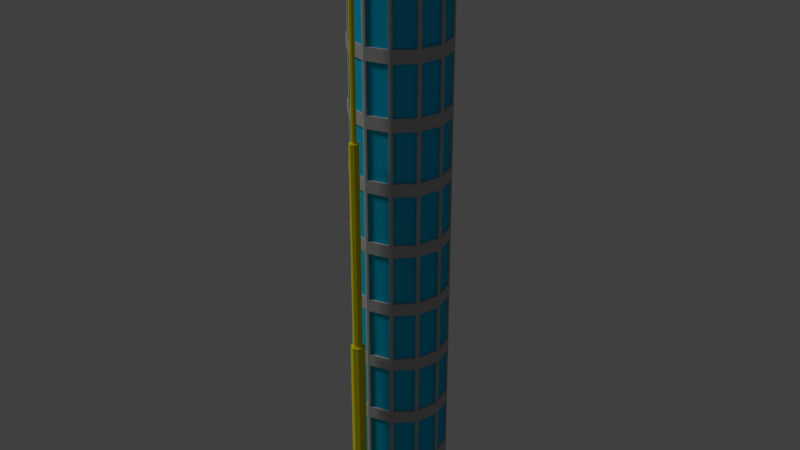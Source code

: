 # Source: modern_tower2.blend  (saved by Blender 2.79.0; exported with 4.5.12 LTS)
import bpy
from mathutils import Matrix  # noqa: F401  (used for matrix-valued properties, if any)

bpy.ops.wm.read_factory_settings(use_empty=True)
scene = bpy.context.scene
scene.name = 'Scene'

# ---- collections
col_collection_1 = bpy.data.collections.new('Collection 1'); scene.collection.children.link(col_collection_1)

# ---- materials (node trees are filled in below, after node groups)
mat_metal = bpy.data.materials.new('Metal')
mat_metal.alpha_threshold = 0.0
mat_metal.use_transparent_shadow = False
mat_metal.diffuse_color = (0.2697, 0.2697, 0.2697, 1.0)
mat_metal.specular_color = (0.264, 0.264, 0.264)
mat_metal.roughness = 0.5
mat_metal.specular_intensity = 0.9553
mat_brick = bpy.data.materials.new('Brick')
mat_brick.alpha_threshold = 0.0
mat_brick.use_transparent_shadow = False
mat_brick.diffuse_color = (0.8, 0.4251, 0.346, 1.0)
mat_brick.roughness = 0.5
mat_brick.specular_intensity = 0.0
mat_brick.line_color = (0.0, 0.0, 0.0, 1.0)
mat_windows_001 = bpy.data.materials.new('Windows.001')
mat_windows_001.alpha_threshold = 0.0
mat_windows_001.use_transparent_shadow = False
mat_windows_001.diffuse_color = (0.0, 0.4885, 0.8, 1.0)
mat_windows_001.roughness = 0.5
mat_windows_001.specular_intensity = 1.0
mat_roof = bpy.data.materials.new('Roof')
mat_roof.alpha_threshold = 0.0
mat_roof.use_transparent_shadow = False
mat_roof.diffuse_color = (0.2062, 0.2062, 0.2062, 1.0)
mat_roof.roughness = 0.5
mat_roof.specular_intensity = 0.0
mat_roof2 = bpy.data.materials.new('Roof2')
mat_roof2.alpha_threshold = 0.0
mat_roof2.use_transparent_shadow = False
mat_roof2.diffuse_color = (0.2604, 0.1094, 0.1008, 1.0)
mat_roof2.roughness = 0.5
mat_roof2.specular_intensity = 0.0
mat_concrete = bpy.data.materials.new('Concrete')
mat_concrete.alpha_threshold = 0.0
mat_concrete.use_transparent_shadow = False
mat_concrete.diffuse_color = (0.4508, 0.4508, 0.4508, 1.0)
mat_concrete.roughness = 0.5
mat_concrete.specular_intensity = 0.0
mat_greenconcrete = bpy.data.materials.new('GreenConcrete')
mat_greenconcrete.alpha_threshold = 0.0
mat_greenconcrete.use_transparent_shadow = False
mat_greenconcrete.diffuse_color = (0.5039, 0.4731, 0.2371, 1.0)
mat_greenconcrete.roughness = 0.5
mat_greenconcrete.specular_intensity = 0.02161
mat_sign = bpy.data.materials.new('Sign')
mat_sign.alpha_threshold = 0.0
mat_sign.use_transparent_shadow = False
mat_sign.roughness = 0.5
mat_sign.specular_intensity = 0.1172
mat_light = bpy.data.materials.new('Light')
mat_light.alpha_threshold = 0.0
mat_light.use_transparent_shadow = False
mat_light.diffuse_color = (0.8, 0.7804, 0.1266, 1.0)
mat_light.roughness = 0.5
mat_light.specular_intensity = 0.7997
mat_yellow = bpy.data.materials.new('Yellow')
mat_yellow.alpha_threshold = 0.0
mat_yellow.use_transparent_shadow = False
mat_yellow.diffuse_color = (0.8, 0.7259, 0.001156, 1.0)
mat_yellow.roughness = 0.5
mat_yellow.specular_intensity = 1.0

# ---- material node trees

# ---- world
world_world = bpy.data.worlds.new('World'); scene.world = world_world
world_world.color = (0.05088, 0.05088, 0.05088)
world_world.use_sun_shadow = False
world_world.sun_shadow_jitter_overblur = 0.0
world_world.cycles.sampling_method = 'MANUAL'

# ---- lights
light_sun = bpy.data.lights.new('Sun', 'SUN')
light_sun.transmission_factor = 0.0
light_sun.angle = 0.1993
light_sun.energy = 1.0
light_sun.shadow_buffer_clip_start = 0.5
light_sun.shadow_soft_size = 0.1
light_sun.shadow_cascade_max_distance = 1000.0

# ---- meshes
me_cylinder_004 = bpy.data.meshes.new('Cylinder.004')
me_cylinder_004.from_pydata([(-0.1, 0.01716, -0.04511), (1.49e-07, 0.08788, -0.06017), (-0.07071, -0.01553, -0.03266), (1.403e-07, 4.407, 0.5756), (-0.07071, 4.422, 0.5705), (-0.1, 4.458, 0.5584), (-0.07071, 4.494, 0.5461), (0.07071, 4.494, 0.5458), (0.1, 4.458, 0.5581), (0.07071, 4.422, 0.5704), (1.49e-07, 4.509, 0.5408), (1.403e-07, -0.01894, -0.02646), (0.1, 0.05177, -0.0414), (-0.07071, 0.06, -0.05652), (0.07071, 0.008938, -0.02998), (0.07071, 0.08447, -0.05398), (0.07071, 3.319, 0.389), (0.07071, 2.215, 0.2286), (0.07071, 1.112, 0.08894), (-0.07071, 3.386, 0.364), (-0.07071, 2.277, 0.2027), (-0.07071, 1.169, 0.06256), (0.1, 3.356, 0.377), (0.1, 2.255, 0.2168), (0.1, 1.153, 0.0774), (1.403e-07, 3.301, 0.3936), (1.403e-07, 2.194, 0.2327), (1.403e-07, 1.088, 0.09269), (-0.1, 3.348, 0.376), (-0.1, 2.238, 0.2145), (-0.1, 1.127, 0.0741), (-0.07071, 3.313, 0.3882), (-0.07071, 2.203, 0.2269), (-0.07071, 1.094, 0.08656), (1.49e-07, 1.193, 0.05871), (1.49e-07, 2.298, 0.1986), (1.49e-07, 3.404, 0.3592), (0.07071, 3.392, 0.3647), (0.07071, 2.289, 0.2044), (0.07071, 1.187, 0.06484), (-0.1, -0.01716, -0.04511), (1.49e-07, -0.08788, -0.06017), (-0.07071, 0.01553, -0.03266), (1.403e-07, -4.407, 0.5756), (-0.07071, -4.422, 0.5705), (-0.1, -4.458, 0.5584), (-0.07071, -4.494, 0.5461), (0.07071, -4.494, 0.5458), (0.1, -4.458, 0.5581), (0.07071, -4.422, 0.5704), (1.49e-07, -4.509, 0.5408), (1.403e-07, 0.01894, -0.02646), (0.1, -0.05177, -0.0414), (-0.07071, -0.06, -0.05652), (0.07071, -0.008938, -0.02998), (0.07071, -0.08447, -0.05398), (0.07071, -3.319, 0.389), (0.07071, -2.215, 0.2286), (0.07071, -1.112, 0.08894), (-0.07071, -3.386, 0.364), (-0.07071, -2.277, 0.2027), (-0.07071, -1.169, 0.06256), (0.1, -3.356, 0.377), (0.1, -2.255, 0.2168), (0.1, -1.153, 0.0774), (1.403e-07, -3.301, 0.3936), (1.403e-07, -2.194, 0.2327), (1.403e-07, -1.088, 0.09269), (-0.1, -3.348, 0.376), (-0.1, -2.238, 0.2145), (-0.1, -1.127, 0.0741), (-0.07071, -3.313, 0.3882), (-0.07071, -2.203, 0.2269), (-0.07071, -1.094, 0.08656), (1.49e-07, -1.193, 0.05871), (1.49e-07, -2.298, 0.1986), (1.49e-07, -3.404, 0.3592), (0.07071, -3.392, 0.3647), (0.07071, -2.289, 0.2044), (0.07071, -1.187, 0.06484)], [], [(36, 19, 6, 10), (37, 36, 10, 7), (19, 28, 5, 6), (25, 16, 9, 3), (31, 25, 3, 4), (22, 37, 7, 8), (28, 31, 4, 5), (16, 22, 8, 9), (14, 12, 24, 18), (18, 24, 23, 17), (17, 23, 22, 16), (0, 2, 33, 30), (30, 33, 32, 29), (29, 32, 31, 28), (12, 15, 39, 24), (24, 39, 38, 23), (23, 38, 37, 22), (2, 11, 27, 33), (33, 27, 26, 32), (32, 26, 25, 31), (11, 14, 18, 27), (27, 18, 17, 26), (26, 17, 16, 25), (13, 0, 30, 21), (21, 30, 29, 20), (20, 29, 28, 19), (15, 1, 34, 39), (39, 34, 35, 38), (38, 35, 36, 37), (1, 13, 21, 34), (34, 21, 20, 35), (35, 20, 19, 36), (76, 50, 46, 59), (77, 47, 50, 76), (59, 46, 45, 68), (65, 43, 49, 56), (71, 44, 43, 65), (62, 48, 47, 77), (68, 45, 44, 71), (56, 49, 48, 62), (54, 58, 64, 52), (58, 57, 63, 64), (57, 56, 62, 63), (40, 70, 73, 42), (70, 69, 72, 73), (69, 68, 71, 72), (52, 64, 79, 55), (64, 63, 78, 79), (63, 62, 77, 78), (42, 73, 67, 51), (73, 72, 66, 67), (72, 71, 65, 66), (51, 67, 58, 54), (67, 66, 57, 58), (66, 65, 56, 57), (53, 61, 70, 40), (61, 60, 69, 70), (60, 59, 68, 69), (55, 79, 74, 41), (79, 78, 75, 74), (78, 77, 76, 75), (41, 74, 61, 53), (74, 75, 60, 61), (75, 76, 59, 60)])
me_cylinder_004.materials.append(mat_metal)
me_cylinder_004.use_remesh_preserve_volume = False
me_cylinder_004.use_remesh_preserve_attributes = False
me_cylinder_004.use_mirror_vertex_groups = False
me_cylinder_004.update()
me_cylinder_003 = bpy.data.meshes.new('Cylinder.003')
me_cylinder_003.from_pydata([(1.192e-07, -0.8, -1.0), (0.07071, -0.8293, -1.0), (0.1, -0.9, -1.0), (0.07071, -0.9707, -1.0), (1.192e-07, -1.0, -1.0), (-0.07071, -0.9707, -1.0), (-0.1, -0.9, -1.0), (-0.07071, -0.8293, -1.0), (1.192e-07, -0.8, 1.788e-07), (0.07071, -0.8293, 1.192e-07), (0.1, -0.9, 1.192e-07), (0.07071, -0.9707, 1.192e-07), (1.192e-07, -1.0, 1.192e-07), (-0.07071, -0.9707, 1.192e-07), (-0.1, -0.9, 1.192e-07), (-0.07071, -0.8293, 1.192e-07), (1.192e-07, -0.8325, 1.74e-07), (0.04775, -0.8523, 1.158e-07), (0.06753, -0.9, 1.192e-07), (0.04775, -0.9477, 1.226e-07), (1.192e-07, -0.9675, 1.24e-07), (-0.04775, -0.9477, 1.226e-07), (-0.06753, -0.9, 1.192e-07), (-0.04775, -0.8523, 1.158e-07), (-0.07071, -0.8293, 1.192e-07), (1.192e-07, -0.8, 1.788e-07), (-0.1, -0.9, 1.192e-07), (-0.07071, -0.9707, 1.192e-07), (1.192e-07, -1.0, 1.192e-07), (0.07071, -0.9707, 1.192e-07), (0.1, -0.9, 1.192e-07), (0.07071, -0.8293, 1.192e-07), (-0.02479, -0.8752, 1.0), (1.192e-07, -0.8649, 1.0), (-0.03506, -0.9, 1.0), (-0.02479, -0.9248, 1.0), (1.192e-07, -0.9351, 1.0), (0.02479, -0.9248, 1.0), (0.03506, -0.9, 1.0), (0.02479, -0.8752, 1.0), (-0.04775, -0.8523, 1.0), (1.192e-07, -0.8325, 1.0), (-0.06753, -0.9, 1.0), (-0.04775, -0.9477, 1.0), (1.192e-07, -0.9675, 1.0), (0.04775, -0.9477, 1.0), (0.06753, -0.9, 1.0), (0.04775, -0.8523, 1.0), (-0.02479, -0.8752, 2.0), (-2.292e-06, -0.8649, 2.0), (-0.03506, -0.9, 2.0), (-0.02479, -0.9248, 2.0), (-2.292e-06, -0.9351, 2.0), (0.02479, -0.9248, 2.0), (0.03505, -0.9, 2.0), (0.02479, -0.8752, 2.0)], [], [(0, 1, 2, 3, 4, 5, 6, 7), (7, 15, 8, 0), (13, 12, 28, 27), (6, 14, 15, 7), (5, 13, 14, 6), (4, 12, 13, 5), (10, 9, 31, 30), (3, 11, 12, 4), (14, 13, 27, 26), (2, 10, 11, 3), (1, 9, 10, 2), (0, 8, 9, 1), (11, 10, 30, 29), (9, 8, 25, 31), (8, 15, 24, 25), (12, 11, 29, 28), (18, 17, 47, 46), (15, 14, 26, 24), (23, 16, 25, 24), (22, 23, 24, 26), (21, 22, 26, 27), (20, 21, 27, 28), (19, 20, 28, 29), (18, 19, 29, 30), (17, 18, 30, 31), (16, 17, 31, 25), (33, 32, 48, 49), (20, 19, 45, 44), (22, 21, 43, 42), (16, 23, 40, 41), (17, 16, 41, 47), (19, 18, 46, 45), (21, 20, 44, 43), (23, 22, 42, 40), (32, 33, 41, 40), (34, 32, 40, 42), (35, 34, 42, 43), (36, 35, 43, 44), (37, 36, 44, 45), (38, 37, 45, 46), (39, 38, 46, 47), (33, 39, 47, 41), (48, 50, 51, 52, 53, 54, 55, 49), (39, 33, 49, 55), (37, 38, 54, 53), (35, 36, 52, 51), (32, 34, 50, 48), (38, 39, 55, 54), (36, 37, 53, 52), (34, 35, 51, 50)])
me_cylinder_003.polygons.foreach_set('material_index', [8, 8, 8, 8, 8, 8, 8, 8, 8, 8, 8, 8, 8, 8, 8, 8, 8, 8, 8, 8, 8, 8, 8, 8, 8, 8, 8, 8, 8, 8, 8, 8, 8, 8, 8, 8, 8, 8, 8, 8, 8, 8, 8, 8, 8, 8, 8, 8, 8, 8])
me_cylinder_003.materials.append(mat_brick)
me_cylinder_003.materials.append(mat_windows_001)
me_cylinder_003.materials.append(mat_roof)
me_cylinder_003.materials.append(mat_roof2)
me_cylinder_003.materials.append(mat_concrete)
me_cylinder_003.materials.append(mat_greenconcrete)
me_cylinder_003.materials.append(mat_sign)
me_cylinder_003.materials.append(mat_light)
me_cylinder_003.materials.append(mat_yellow)
me_cylinder_003.use_remesh_preserve_volume = False
me_cylinder_003.use_remesh_preserve_attributes = False
me_cylinder_003.use_mirror_vertex_groups = False
me_cylinder_003.update()
me_cylinder_001 = bpy.data.meshes.new('Cylinder.001')
me_cylinder_001.from_pydata([(1.192e-07, -0.8, -1.0), (0.07071, -0.8293, -1.0), (0.1, -0.9, -1.0), (0.07071, -0.9707, -1.0), (1.192e-07, -1.0, -1.0), (-0.07071, -0.9707, -1.0), (-0.1, -0.9, -1.0), (-0.07071, -0.8293, -1.0), (1.192e-07, -0.8, 1.788e-07), (0.07071, -0.8293, 1.192e-07), (0.1, -0.9, 1.192e-07), (0.07071, -0.9707, 1.192e-07), (1.192e-07, -1.0, 1.192e-07), (-0.07071, -0.9707, 1.192e-07), (-0.1, -0.9, 1.192e-07), (-0.07071, -0.8293, 1.192e-07), (1.192e-07, -0.8325, 1.74e-07), (0.04775, -0.8523, 1.158e-07), (0.06753, -0.9, 1.192e-07), (0.04775, -0.9477, 1.226e-07), (1.192e-07, -0.9675, 1.24e-07), (-0.04775, -0.9477, 1.226e-07), (-0.06753, -0.9, 1.192e-07), (-0.04775, -0.8523, 1.158e-07), (-0.07071, -0.8293, 1.192e-07), (1.192e-07, -0.8, 1.788e-07), (-0.1, -0.9, 1.192e-07), (-0.07071, -0.9707, 1.192e-07), (1.192e-07, -1.0, 1.192e-07), (0.07071, -0.9707, 1.192e-07), (0.1, -0.9, 1.192e-07), (0.07071, -0.8293, 1.192e-07), (-0.02479, -0.8752, 1.0), (1.192e-07, -0.8649, 1.0), (-0.03506, -0.9, 1.0), (-0.02479, -0.9248, 1.0), (1.192e-07, -0.9351, 1.0), (0.02479, -0.9248, 1.0), (0.03506, -0.9, 1.0), (0.02479, -0.8752, 1.0), (-0.04775, -0.8523, 1.0), (1.192e-07, -0.8325, 1.0), (-0.06753, -0.9, 1.0), (-0.04775, -0.9477, 1.0), (1.192e-07, -0.9675, 1.0), (0.04775, -0.9477, 1.0), (0.06753, -0.9, 1.0), (0.04775, -0.8523, 1.0), (-0.02479, -0.8752, 2.0), (-2.292e-06, -0.8649, 2.0), (-0.03506, -0.9, 2.0), (-0.02479, -0.9248, 2.0), (-2.292e-06, -0.9351, 2.0), (0.02479, -0.9248, 2.0), (0.03505, -0.9, 2.0), (0.02479, -0.8752, 2.0)], [], [(0, 1, 2, 3, 4, 5, 6, 7), (7, 15, 8, 0), (13, 12, 28, 27), (6, 14, 15, 7), (5, 13, 14, 6), (4, 12, 13, 5), (10, 9, 31, 30), (3, 11, 12, 4), (14, 13, 27, 26), (2, 10, 11, 3), (1, 9, 10, 2), (0, 8, 9, 1), (11, 10, 30, 29), (9, 8, 25, 31), (8, 15, 24, 25), (12, 11, 29, 28), (18, 17, 47, 46), (15, 14, 26, 24), (23, 16, 25, 24), (22, 23, 24, 26), (21, 22, 26, 27), (20, 21, 27, 28), (19, 20, 28, 29), (18, 19, 29, 30), (17, 18, 30, 31), (16, 17, 31, 25), (33, 32, 48, 49), (20, 19, 45, 44), (22, 21, 43, 42), (16, 23, 40, 41), (17, 16, 41, 47), (19, 18, 46, 45), (21, 20, 44, 43), (23, 22, 42, 40), (32, 33, 41, 40), (34, 32, 40, 42), (35, 34, 42, 43), (36, 35, 43, 44), (37, 36, 44, 45), (38, 37, 45, 46), (39, 38, 46, 47), (33, 39, 47, 41), (48, 50, 51, 52, 53, 54, 55, 49), (39, 33, 49, 55), (37, 38, 54, 53), (35, 36, 52, 51), (32, 34, 50, 48), (38, 39, 55, 54), (36, 37, 53, 52), (34, 35, 51, 50)])
me_cylinder_001.polygons.foreach_set('material_index', [8, 8, 8, 8, 8, 8, 8, 8, 8, 8, 8, 8, 8, 8, 8, 8, 8, 8, 8, 8, 8, 8, 8, 8, 8, 8, 8, 8, 8, 8, 8, 8, 8, 8, 8, 8, 8, 8, 8, 8, 8, 8, 8, 8, 8, 8, 8, 8, 8, 8])
me_cylinder_001.materials.append(mat_brick)
me_cylinder_001.materials.append(mat_windows_001)
me_cylinder_001.materials.append(mat_roof)
me_cylinder_001.materials.append(mat_roof2)
me_cylinder_001.materials.append(mat_concrete)
me_cylinder_001.materials.append(mat_greenconcrete)
me_cylinder_001.materials.append(mat_sign)
me_cylinder_001.materials.append(mat_light)
me_cylinder_001.materials.append(mat_yellow)
me_cylinder_001.use_remesh_preserve_volume = False
me_cylinder_001.use_remesh_preserve_attributes = False
me_cylinder_001.use_mirror_vertex_groups = False
me_cylinder_001.update()
me_cylinder = bpy.data.meshes.new('Cylinder')
me_cylinder.from_pydata([(0.0, 0.7, -1.0), (0.0, 0.7, 1.667), (0.35, 0.6062, -1.0), (0.35, 0.6062, 1.667), (0.6062, 0.35, -1.0), (0.6062, 0.35, 1.667), (0.7, -3.06e-08, -1.0), (0.7, -3.06e-08, 1.667), (0.6062, -0.35, -1.0), (0.6062, -0.35, 1.667), (0.35, -0.6062, -1.0), (0.35, -0.6062, 1.667), (1.057e-07, -0.7, -1.0), (1.057e-07, -0.7, 1.667), (-0.35, -0.6062, -1.0), (-0.35, -0.6062, 1.667), (-0.6062, -0.35, -1.0), (-0.6062, -0.35, 1.667), (-0.7, -3.254e-07, -1.0), (-0.7, -3.254e-07, 1.667), (-0.6062, 0.35, -1.0), (-0.6062, 0.35, 1.667), (-0.35, 0.6062, -1.0), (-0.35, 0.6062, 1.667), (0.0, 0.7, -0.7037), (0.0, 0.7, -0.4074), (0.0, 0.7, -0.1111), (0.0, 0.7, 0.1852), (0.0, 0.7, 0.4815), (0.0, 0.7, 0.7778), (0.0, 0.7, 1.074), (0.0, 0.7, 1.37), (0.35, 0.6062, 1.37), (0.35, 0.6062, 1.074), (0.35, 0.6062, 0.7778), (0.35, 0.6062, 0.4815), (0.35, 0.6062, 0.1852), (0.35, 0.6062, -0.1111), (0.35, 0.6062, -0.4074), (0.35, 0.6062, -0.7037), (0.6062, 0.35, 1.37), (0.6062, 0.35, 1.074), (0.6062, 0.35, 0.7778), (0.6062, 0.35, 0.4815), (0.6062, 0.35, 0.1852), (0.6062, 0.35, -0.1111), (0.6062, 0.35, -0.4074), (0.6062, 0.35, -0.7037), (0.7, -3.06e-08, 1.37), (0.7, -3.06e-08, 1.074), (0.7, -3.06e-08, 0.7778), (0.7, -3.06e-08, 0.4815), (0.7, -3.06e-08, 0.1852), (0.7, -3.06e-08, -0.1111), (0.7, -3.06e-08, -0.4074), (0.7, -3.06e-08, -0.7037), (0.6062, -0.35, 1.37), (0.6062, -0.35, 1.074), (0.6062, -0.35, 0.7778), (0.6062, -0.35, 0.4815), (0.6062, -0.35, 0.1852), (0.6062, -0.35, -0.1111), (0.6062, -0.35, -0.4074), (0.6062, -0.35, -0.7037), (0.35, -0.6062, 1.37), (0.35, -0.6062, 1.074), (0.35, -0.6062, 0.7778), (0.35, -0.6062, 0.4815), (0.35, -0.6062, 0.1852), (0.35, -0.6062, -0.1111), (0.35, -0.6062, -0.4074), (0.35, -0.6062, -0.7037), (1.057e-07, -0.7, 1.37), (1.057e-07, -0.7, 1.074), (1.057e-07, -0.7, 0.7778), (1.057e-07, -0.7, 0.4815), (1.057e-07, -0.7, 0.1852), (1.057e-07, -0.7, -0.1111), (1.057e-07, -0.7, -0.4074), (1.057e-07, -0.7, -0.7037), (-0.35, -0.6062, 1.37), (-0.35, -0.6062, 1.074), (-0.35, -0.6062, 0.7778), (-0.35, -0.6062, 0.4815), (-0.35, -0.6062, 0.1852), (-0.35, -0.6062, -0.1111), (-0.35, -0.6062, -0.4074), (-0.35, -0.6062, -0.7037), (-0.6062, -0.35, 1.37), (-0.6062, -0.35, 1.074), (-0.6062, -0.35, 0.7778), (-0.6062, -0.35, 0.4815), (-0.6062, -0.35, 0.1852), (-0.6062, -0.35, -0.1111), (-0.6062, -0.35, -0.4074), (-0.6062, -0.35, -0.7037), (-0.7, -3.254e-07, 1.37), (-0.7, -3.254e-07, 1.074), (-0.7, -3.254e-07, 0.7778), (-0.7, -3.254e-07, 0.4815), (-0.7, -3.254e-07, 0.1852), (-0.7, -3.254e-07, -0.1111), (-0.7, -3.254e-07, -0.4074), (-0.7, -3.254e-07, -0.7037), (-0.6062, 0.35, 1.37), (-0.6062, 0.35, 1.074), (-0.6062, 0.35, 0.7778), (-0.6062, 0.35, 0.4815), (-0.6062, 0.35, 0.1852), (-0.6062, 0.35, -0.1111), (-0.6062, 0.35, -0.4074), (-0.6062, 0.35, -0.7037), (-0.35, 0.6062, 1.37), (-0.35, 0.6062, 1.074), (-0.35, 0.6062, 0.7778), (-0.35, 0.6062, 0.4815), (-0.35, 0.6062, 0.1852), (-0.35, 0.6062, -0.1111), (-0.35, 0.6062, -0.4074), (-0.35, 0.6062, -0.7037), (0.02898, 0.6922, 1.4), (0.02898, 0.6922, 1.637), (0.321, 0.614, 1.637), (0.321, 0.614, 1.4), (0.3712, 0.585, 1.4), (0.3712, 0.585, 1.637), (0.585, 0.3712, 1.637), (0.585, 0.3712, 1.4), (0.614, 0.321, 1.4), (0.614, 0.321, 1.637), (0.6922, 0.02898, 1.637), (0.6922, 0.02898, 1.4), (0.6922, -0.02898, 1.4), (0.6922, -0.02898, 1.637), (0.614, -0.321, 1.637), (0.614, -0.321, 1.4), (0.585, -0.3712, 1.4), (0.585, -0.3712, 1.637), (0.3712, -0.585, 1.637), (0.3712, -0.585, 1.4), (0.321, -0.614, 1.4), (0.321, -0.614, 1.637), (0.02898, -0.6922, 1.637), (0.02898, -0.6922, 1.4), (-0.02898, -0.6922, 1.4), (-0.02898, -0.6922, 1.637), (-0.321, -0.614, 1.637), (-0.321, -0.614, 1.4), (-0.3712, -0.585, 1.4), (-0.3712, -0.585, 1.637), (-0.585, -0.3712, 1.637), (-0.585, -0.3712, 1.4), (-0.614, -0.321, 1.4), (-0.614, -0.321, 1.637), (-0.6922, -0.02898, 1.637), (-0.6922, -0.02898, 1.4), (-0.6922, 0.02898, 1.4), (-0.6922, 0.02898, 1.637), (-0.614, 0.321, 1.637), (-0.614, 0.321, 1.4), (0.3345, 0.5793, 1.667), (2.875e-09, 0.6689, 1.667), (-0.3345, 0.5793, 1.667), (-0.5793, 0.3345, 1.667), (-0.6689, -3.096e-07, 1.667), (-0.5793, -0.3345, 1.667), (-0.3345, -0.5793, 1.667), (1.004e-07, -0.6689, 1.667), (0.3345, -0.5793, 1.667), (0.5793, -0.3345, 1.667), (0.6689, -2.82e-08, 1.667), (0.5793, 0.3345, 1.667), (-0.585, 0.3712, 1.4), (-0.585, 0.3712, 1.637), (-0.3712, 0.585, 1.637), (-0.3712, 0.585, 1.4), (-0.321, 0.614, 1.4), (-0.321, 0.614, 1.637), (-0.02898, 0.6922, 1.637), (-0.02898, 0.6922, 1.4), (-0.321, 0.614, -0.97), (-0.321, 0.614, -0.7337), (-0.02898, 0.6922, -0.7337), (-0.02898, 0.6922, -0.97), (-0.321, 0.614, -0.6737), (-0.321, 0.614, -0.4374), (-0.02898, 0.6922, -0.4374), (-0.02898, 0.6922, -0.6737), (-0.321, 0.614, -0.3774), (-0.321, 0.614, -0.1411), (-0.02898, 0.6922, -0.1411), (-0.02898, 0.6922, -0.3774), (-0.321, 0.614, -0.08111), (-0.321, 0.614, 0.1552), (-0.02898, 0.6922, 0.1552), (-0.02898, 0.6922, -0.08111), (-0.321, 0.614, 0.2152), (-0.321, 0.614, 0.4515), (-0.02898, 0.6922, 0.4515), (-0.02898, 0.6922, 0.2152), (-0.321, 0.614, 0.5115), (-0.321, 0.614, 0.7478), (-0.02898, 0.6922, 0.7478), (-0.02898, 0.6922, 0.5115), (-0.321, 0.614, 0.8078), (-0.321, 0.614, 1.044), (-0.02898, 0.6922, 1.044), (-0.02898, 0.6922, 0.8078), (-0.321, 0.614, 1.104), (-0.321, 0.614, 1.34), (-0.02898, 0.6922, 1.34), (-0.02898, 0.6922, 1.104), (-0.585, 0.3712, -0.97), (-0.585, 0.3712, -0.7337), (-0.3712, 0.585, -0.7337), (-0.3712, 0.585, -0.97), (-0.585, 0.3712, -0.6737), (-0.585, 0.3712, -0.4374), (-0.3712, 0.585, -0.4374), (-0.3712, 0.585, -0.6737), (-0.585, 0.3712, -0.3774), (-0.585, 0.3712, -0.1411), (-0.3712, 0.585, -0.1411), (-0.3712, 0.585, -0.3774), (-0.585, 0.3712, -0.08111), (-0.585, 0.3712, 0.1552), (-0.3712, 0.585, 0.1552), (-0.3712, 0.585, -0.08111), (-0.585, 0.3712, 0.2152), (-0.585, 0.3712, 0.4515), (-0.3712, 0.585, 0.4515), (-0.3712, 0.585, 0.2152), (-0.585, 0.3712, 0.5115), (-0.585, 0.3712, 0.7478), (-0.3712, 0.585, 0.7478), (-0.3712, 0.585, 0.5115), (-0.585, 0.3712, 0.8078), (-0.585, 0.3712, 1.044), (-0.3712, 0.585, 1.044), (-0.3712, 0.585, 0.8078), (-0.585, 0.3712, 1.104), (-0.585, 0.3712, 1.34), (-0.3712, 0.585, 1.34), (-0.3712, 0.585, 1.104), (-0.6922, 0.02898, -0.97), (-0.6922, 0.02898, -0.7337), (-0.614, 0.321, -0.7337), (-0.614, 0.321, -0.97), (-0.6922, 0.02898, -0.6737), (-0.6922, 0.02898, -0.4374), (-0.614, 0.321, -0.4374), (-0.614, 0.321, -0.6737), (-0.6922, 0.02898, -0.3774), (-0.6922, 0.02898, -0.1411), (-0.614, 0.321, -0.1411), (-0.614, 0.321, -0.3774), (-0.6922, 0.02898, -0.08111), (-0.6922, 0.02898, 0.1552), (-0.614, 0.321, 0.1552), (-0.614, 0.321, -0.08111), (-0.6922, 0.02898, 0.2152), (-0.6922, 0.02898, 0.4515), (-0.614, 0.321, 0.4515), (-0.614, 0.321, 0.2152), (-0.6922, 0.02898, 0.5115), (-0.6922, 0.02898, 0.7478), (-0.614, 0.321, 0.7478), (-0.614, 0.321, 0.5115), (-0.6922, 0.02898, 0.8078), (-0.6922, 0.02898, 1.044), (-0.614, 0.321, 1.044), (-0.614, 0.321, 0.8078), (-0.6922, 0.02898, 1.104), (-0.6922, 0.02898, 1.34), (-0.614, 0.321, 1.34), (-0.614, 0.321, 1.104), (-0.614, -0.321, -0.97), (-0.614, -0.321, -0.7337), (-0.6922, -0.02898, -0.7337), (-0.6922, -0.02898, -0.97), (-0.614, -0.321, -0.6737), (-0.614, -0.321, -0.4374), (-0.6922, -0.02898, -0.4374), (-0.6922, -0.02898, -0.6737), (-0.614, -0.321, -0.3774), (-0.614, -0.321, -0.1411), (-0.6922, -0.02898, -0.1411), (-0.6922, -0.02898, -0.3774), (-0.614, -0.321, -0.08111), (-0.614, -0.321, 0.1552), (-0.6922, -0.02898, 0.1552), (-0.6922, -0.02898, -0.08111), (-0.614, -0.321, 0.2152), (-0.614, -0.321, 0.4515), (-0.6922, -0.02898, 0.4515), (-0.6922, -0.02898, 0.2152), (-0.614, -0.321, 0.5115), (-0.614, -0.321, 0.7478), (-0.6922, -0.02898, 0.7478), (-0.6922, -0.02898, 0.5115), (-0.614, -0.321, 0.8078), (-0.614, -0.321, 1.044), (-0.6922, -0.02898, 1.044), (-0.6922, -0.02898, 0.8078), (-0.614, -0.321, 1.104), (-0.614, -0.321, 1.34), (-0.6922, -0.02898, 1.34), (-0.6922, -0.02898, 1.104), (-0.3712, -0.585, -0.97), (-0.3712, -0.585, -0.7337), (-0.585, -0.3712, -0.7337), (-0.585, -0.3712, -0.97), (-0.3712, -0.585, -0.6737), (-0.3712, -0.585, -0.4374), (-0.585, -0.3712, -0.4374), (-0.585, -0.3712, -0.6737), (-0.3712, -0.585, -0.3774), (-0.3712, -0.585, -0.1411), (-0.585, -0.3712, -0.1411), (-0.585, -0.3712, -0.3774), (-0.3712, -0.585, -0.08111), (-0.3712, -0.585, 0.1552), (-0.585, -0.3712, 0.1552), (-0.585, -0.3712, -0.08111), (-0.3712, -0.585, 0.2152), (-0.3712, -0.585, 0.4515), (-0.585, -0.3712, 0.4515), (-0.585, -0.3712, 0.2152), (-0.3712, -0.585, 0.5115), (-0.3712, -0.585, 0.7478), (-0.585, -0.3712, 0.7478), (-0.585, -0.3712, 0.5115), (-0.3712, -0.585, 0.8078), (-0.3712, -0.585, 1.044), (-0.585, -0.3712, 1.044), (-0.585, -0.3712, 0.8078), (-0.3712, -0.585, 1.104), (-0.3712, -0.585, 1.34), (-0.585, -0.3712, 1.34), (-0.585, -0.3712, 1.104), (-0.02898, -0.6922, -0.97), (-0.02898, -0.6922, -0.7337), (-0.321, -0.614, -0.7337), (-0.321, -0.614, -0.97), (-0.02898, -0.6922, -0.6737), (-0.02898, -0.6922, -0.4374), (-0.321, -0.614, -0.4374), (-0.321, -0.614, -0.6737), (-0.02898, -0.6922, -0.3774), (-0.02898, -0.6922, -0.1411), (-0.321, -0.614, -0.1411), (-0.321, -0.614, -0.3774), (-0.02898, -0.6922, -0.08111), (-0.02898, -0.6922, 0.1552), (-0.321, -0.614, 0.1552), (-0.321, -0.614, -0.08111), (-0.02898, -0.6922, 0.2152), (-0.02898, -0.6922, 0.4515), (-0.321, -0.614, 0.4515), (-0.321, -0.614, 0.2152), (-0.02898, -0.6922, 0.5115), (-0.02898, -0.6922, 0.7478), (-0.321, -0.614, 0.7478), (-0.321, -0.614, 0.5115), (-0.02898, -0.6922, 0.8078), (-0.02898, -0.6922, 1.044), (-0.321, -0.614, 1.044), (-0.321, -0.614, 0.8078), (-0.02898, -0.6922, 1.104), (-0.02898, -0.6922, 1.34), (-0.321, -0.614, 1.34), (-0.321, -0.614, 1.104), (0.321, -0.614, -0.97), (0.321, -0.614, -0.7337), (0.02898, -0.6922, -0.7337), (0.02898, -0.6922, -0.97), (0.321, -0.614, -0.6737), (0.321, -0.614, -0.4374), (0.02898, -0.6922, -0.4374), (0.02898, -0.6922, -0.6737), (0.321, -0.614, -0.3774), (0.321, -0.614, -0.1411), (0.02898, -0.6922, -0.1411), (0.02898, -0.6922, -0.3774), (0.321, -0.614, -0.08111), (0.321, -0.614, 0.1552), (0.02898, -0.6922, 0.1552), (0.02898, -0.6922, -0.08111), (0.321, -0.614, 0.2152), (0.321, -0.614, 0.4515), (0.02898, -0.6922, 0.4515), (0.02898, -0.6922, 0.2152), (0.321, -0.614, 0.5115), (0.321, -0.614, 0.7478), (0.02898, -0.6922, 0.7478), (0.02898, -0.6922, 0.5115), (0.321, -0.614, 0.8078), (0.321, -0.614, 1.044), (0.02898, -0.6922, 1.044), (0.02898, -0.6922, 0.8078), (0.321, -0.614, 1.104), (0.321, -0.614, 1.34), (0.02898, -0.6922, 1.34), (0.02898, -0.6922, 1.104), (0.585, -0.3712, -0.97), (0.585, -0.3712, -0.7337), (0.3712, -0.585, -0.7337), (0.3712, -0.585, -0.97), (0.585, -0.3712, -0.6737), (0.585, -0.3712, -0.4374), (0.3712, -0.585, -0.4374), (0.3712, -0.585, -0.6737), (0.585, -0.3712, -0.3774), (0.585, -0.3712, -0.1411), (0.3712, -0.585, -0.1411), (0.3712, -0.585, -0.3774), (0.585, -0.3712, -0.08111), (0.585, -0.3712, 0.1552), (0.3712, -0.585, 0.1552), (0.3712, -0.585, -0.08111), (0.585, -0.3712, 0.2152), (0.585, -0.3712, 0.4515), (0.3712, -0.585, 0.4515), (0.3712, -0.585, 0.2152), (0.585, -0.3712, 0.5115), (0.585, -0.3712, 0.7478), (0.3712, -0.585, 0.7478), (0.3712, -0.585, 0.5115), (0.585, -0.3712, 0.8078), (0.585, -0.3712, 1.044), (0.3712, -0.585, 1.044), (0.3712, -0.585, 0.8078), (0.585, -0.3712, 1.104), (0.585, -0.3712, 1.34), (0.3712, -0.585, 1.34), (0.3712, -0.585, 1.104), (0.6922, -0.02898, -0.97), (0.6922, -0.02898, -0.7337), (0.614, -0.321, -0.7337), (0.614, -0.321, -0.97), (0.6922, -0.02898, -0.6737), (0.6922, -0.02898, -0.4374), (0.614, -0.321, -0.4374), (0.614, -0.321, -0.6737), (0.6922, -0.02898, -0.3774), (0.6922, -0.02898, -0.1411), (0.614, -0.321, -0.1411), (0.614, -0.321, -0.3774), (0.6922, -0.02898, -0.08111), (0.6922, -0.02898, 0.1552), (0.614, -0.321, 0.1552), (0.614, -0.321, -0.08111), (0.6922, -0.02898, 0.2152), (0.6922, -0.02898, 0.4515), (0.614, -0.321, 0.4515), (0.614, -0.321, 0.2152), (0.6922, -0.02898, 0.5115), (0.6922, -0.02898, 0.7478), (0.614, -0.321, 0.7478), (0.614, -0.321, 0.5115), (0.6922, -0.02898, 0.8078), (0.6922, -0.02898, 1.044), (0.614, -0.321, 1.044), (0.614, -0.321, 0.8078), (0.6922, -0.02898, 1.104), (0.6922, -0.02898, 1.34), (0.614, -0.321, 1.34), (0.614, -0.321, 1.104), (0.614, 0.321, -0.97), (0.614, 0.321, -0.7337), (0.6922, 0.02898, -0.7337), (0.6922, 0.02898, -0.97), (0.614, 0.321, -0.6737), (0.614, 0.321, -0.4374), (0.6922, 0.02898, -0.4374), (0.6922, 0.02898, -0.6737), (0.614, 0.321, -0.3774), (0.614, 0.321, -0.1411), (0.6922, 0.02898, -0.1411), (0.6922, 0.02898, -0.3774), (0.614, 0.321, -0.08111), (0.614, 0.321, 0.1552), (0.6922, 0.02898, 0.1552), (0.6922, 0.02898, -0.08111), (0.614, 0.321, 0.2152), (0.614, 0.321, 0.4515), (0.6922, 0.02898, 0.4515), (0.6922, 0.02898, 0.2152), (0.614, 0.321, 0.5115), (0.614, 0.321, 0.7478), (0.6922, 0.02898, 0.7478), (0.6922, 0.02898, 0.5115), (0.614, 0.321, 0.8078), (0.614, 0.321, 1.044), (0.6922, 0.02898, 1.044), (0.6922, 0.02898, 0.8078), (0.614, 0.321, 1.104), (0.614, 0.321, 1.34), (0.6922, 0.02898, 1.34), (0.6922, 0.02898, 1.104), (0.3712, 0.585, -0.97), (0.3712, 0.585, -0.7337), (0.585, 0.3712, -0.7337), (0.585, 0.3712, -0.97), (0.3712, 0.585, -0.6737), (0.3712, 0.585, -0.4374), (0.585, 0.3712, -0.4374), (0.585, 0.3712, -0.6737), (0.3712, 0.585, -0.3774), (0.3712, 0.585, -0.1411), (0.585, 0.3712, -0.1411), (0.585, 0.3712, -0.3774), (0.3712, 0.585, -0.08111), (0.3712, 0.585, 0.1552), (0.585, 0.3712, 0.1552), (0.585, 0.3712, -0.08111), (0.3712, 0.585, 0.2152), (0.3712, 0.585, 0.4515), (0.585, 0.3712, 0.4515), (0.585, 0.3712, 0.2152), (0.3712, 0.585, 0.5115), (0.3712, 0.585, 0.7478), (0.585, 0.3712, 0.7478), (0.585, 0.3712, 0.5115), (0.3712, 0.585, 0.8078), (0.3712, 0.585, 1.044), (0.585, 0.3712, 1.044), (0.585, 0.3712, 0.8078), (0.3712, 0.585, 1.104), (0.3712, 0.585, 1.34), (0.585, 0.3712, 1.34), (0.585, 0.3712, 1.104), (0.02898, 0.6922, -0.97), (0.02898, 0.6922, -0.7337), (0.321, 0.614, -0.7337), (0.321, 0.614, -0.97), (0.02898, 0.6922, -0.6737), (0.02898, 0.6922, -0.4374), (0.321, 0.614, -0.4374), (0.321, 0.614, -0.6737), (0.02898, 0.6922, -0.3774), (0.02898, 0.6922, -0.1411), (0.321, 0.614, -0.1411), (0.321, 0.614, -0.3774), (0.02898, 0.6922, -0.08111), (0.02898, 0.6922, 0.1552), (0.321, 0.614, 0.1552), (0.321, 0.614, -0.08111), (0.02898, 0.6922, 0.2152), (0.02898, 0.6922, 0.4515), (0.321, 0.614, 0.4515), (0.321, 0.614, 0.2152), (0.02898, 0.6922, 0.5115), (0.02898, 0.6922, 0.7478), (0.321, 0.614, 0.7478), (0.321, 0.614, 0.5115), (0.02898, 0.6922, 0.8078), (0.02898, 0.6922, 1.044), (0.321, 0.614, 1.044), (0.321, 0.614, 0.8078), (0.02898, 0.6922, 1.104), (0.02898, 0.6922, 1.34), (0.321, 0.614, 1.34), (0.321, 0.614, 1.104), (0.02121, 0.6633, 1.4), (0.02121, 0.6633, 1.637), (0.3133, 0.585, 1.637), (0.3133, 0.585, 1.4), (0.35, 0.5638, 1.4), (0.35, 0.5638, 1.637), (0.5638, 0.35, 1.637), (0.5638, 0.35, 1.4), (0.585, 0.3133, 1.4), (0.585, 0.3133, 1.637), (0.6633, 0.02121, 1.637), (0.6633, 0.02121, 1.4), (0.6633, -0.02121, 1.4), (0.6633, -0.02121, 1.637), (0.585, -0.3133, 1.637), (0.585, -0.3133, 1.4), (0.5638, -0.35, 1.4), (0.5638, -0.35, 1.637), (0.35, -0.5638, 1.637), (0.35, -0.5638, 1.4), (0.3133, -0.585, 1.4), (0.3133, -0.585, 1.637), (0.02121, -0.6633, 1.637), (0.02121, -0.6633, 1.4), (-0.02121, -0.6633, 1.4), (-0.02121, -0.6633, 1.637), (-0.3133, -0.585, 1.637), (-0.3133, -0.585, 1.4), (-0.35, -0.5638, 1.4), (-0.35, -0.5638, 1.637), (-0.5638, -0.35, 1.637), (-0.5638, -0.35, 1.4), (-0.585, -0.3133, 1.4), (-0.585, -0.3133, 1.637), (-0.6633, -0.02121, 1.637), (-0.6633, -0.02121, 1.4), (-0.6633, 0.02121, 1.4), (-0.6633, 0.02121, 1.637), (-0.585, 0.3133, 1.637), (-0.585, 0.3133, 1.4), (0.02389, 0.04138, 1.741), (7.262e-08, 0.04778, 1.741), (-0.02389, 0.04138, 1.741), (-0.04138, 0.02389, 1.741), (-0.04778, 1.618e-08, 1.741), (-0.04138, -0.02389, 1.741), (-0.02389, -0.04138, 1.741), (-2.318e-09, -0.04778, 1.741), (0.02389, -0.04138, 1.741), (0.04138, -0.02389, 1.741), (0.04778, 1.971e-08, 1.741), (0.04138, 0.02389, 1.741), (-0.5638, 0.35, 1.4), (-0.5638, 0.35, 1.637), (-0.35, 0.5638, 1.637), (-0.35, 0.5638, 1.4), (-0.3133, 0.585, 1.4), (-0.3133, 0.585, 1.637), (-0.02121, 0.6633, 1.637), (-0.02121, 0.6633, 1.4), (-0.3133, 0.585, -0.97), (-0.3133, 0.585, -0.7337), (-0.02121, 0.6633, -0.7337), (-0.02121, 0.6633, -0.97), (-0.3133, 0.585, -0.6737), (-0.3133, 0.585, -0.4374), (-0.02121, 0.6633, -0.4374), (-0.02121, 0.6633, -0.6737), (-0.3133, 0.585, -0.3774), (-0.3133, 0.585, -0.1411), (-0.02121, 0.6633, -0.1411), (-0.02121, 0.6633, -0.3774), (-0.3133, 0.585, -0.08111), (-0.3133, 0.585, 0.1552), (-0.02121, 0.6633, 0.1552), (-0.02121, 0.6633, -0.08111), (-0.3133, 0.585, 0.2152), (-0.3133, 0.585, 0.4515), (-0.02121, 0.6633, 0.4515), (-0.02121, 0.6633, 0.2152), (-0.3133, 0.585, 0.5115), (-0.3133, 0.585, 0.7478), (-0.02121, 0.6633, 0.7478), (-0.02121, 0.6633, 0.5115), (-0.3133, 0.585, 0.8078), (-0.3133, 0.585, 1.044), (-0.02121, 0.6633, 1.044), (-0.02121, 0.6633, 0.8078), (-0.3133, 0.585, 1.104), (-0.3133, 0.585, 1.34), (-0.02121, 0.6633, 1.34), (-0.02121, 0.6633, 1.104), (-0.5638, 0.35, -0.97), (-0.5638, 0.35, -0.7337), (-0.35, 0.5638, -0.7337), (-0.35, 0.5638, -0.97), (-0.5638, 0.35, -0.6737), (-0.5638, 0.35, -0.4374), (-0.35, 0.5638, -0.4374), (-0.35, 0.5638, -0.6737), (-0.5638, 0.35, -0.3774), (-0.5638, 0.35, -0.1411), (-0.35, 0.5638, -0.1411), (-0.35, 0.5638, -0.3774), (-0.5638, 0.35, -0.08111), (-0.5638, 0.35, 0.1552), (-0.35, 0.5638, 0.1552), (-0.35, 0.5638, -0.08111), (-0.5638, 0.35, 0.2152), (-0.5638, 0.35, 0.4515), (-0.35, 0.5638, 0.4515), (-0.35, 0.5638, 0.2152), (-0.5638, 0.35, 0.5115), (-0.5638, 0.35, 0.7478), (-0.35, 0.5638, 0.7478), (-0.35, 0.5638, 0.5115), (-0.5638, 0.35, 0.8078), (-0.5638, 0.35, 1.044), (-0.35, 0.5638, 1.044), (-0.35, 0.5638, 0.8078), (-0.5638, 0.35, 1.104), (-0.5638, 0.35, 1.34), (-0.35, 0.5638, 1.34), (-0.35, 0.5638, 1.104), (-0.6633, 0.02121, -0.97), (-0.6633, 0.02121, -0.7337), (-0.585, 0.3133, -0.7337), (-0.585, 0.3133, -0.97), (-0.6633, 0.02121, -0.6737), (-0.6633, 0.02121, -0.4374), (-0.585, 0.3133, -0.4374), (-0.585, 0.3133, -0.6737), (-0.6633, 0.02121, -0.3774), (-0.6633, 0.02121, -0.1411), (-0.585, 0.3133, -0.1411), (-0.585, 0.3133, -0.3774), (-0.6633, 0.02121, -0.08111), (-0.6633, 0.02121, 0.1552), (-0.585, 0.3133, 0.1552), (-0.585, 0.3133, -0.08111), (-0.6633, 0.02121, 0.2152), (-0.6633, 0.02121, 0.4515), (-0.585, 0.3133, 0.4515), (-0.585, 0.3133, 0.2152), (-0.6633, 0.02121, 0.5115), (-0.6633, 0.02121, 0.7478), (-0.585, 0.3133, 0.7478), (-0.585, 0.3133, 0.5115), (-0.6633, 0.02121, 0.8078), (-0.6633, 0.02121, 1.044), (-0.585, 0.3133, 1.044), (-0.585, 0.3133, 0.8078), (-0.6633, 0.02121, 1.104), (-0.6633, 0.02121, 1.34), (-0.585, 0.3133, 1.34), (-0.585, 0.3133, 1.104), (-0.585, -0.3133, -0.97), (-0.585, -0.3133, -0.7337), (-0.6633, -0.02121, -0.7337), (-0.6633, -0.02121, -0.97), (-0.585, -0.3133, -0.6737), (-0.585, -0.3133, -0.4374), (-0.6633, -0.02121, -0.4374), (-0.6633, -0.02121, -0.6737), (-0.585, -0.3133, -0.3774), (-0.585, -0.3133, -0.1411), (-0.6633, -0.02121, -0.1411), (-0.6633, -0.02121, -0.3774), (-0.585, -0.3133, -0.08111), (-0.585, -0.3133, 0.1552), (-0.6633, -0.02121, 0.1552), (-0.6633, -0.02121, -0.08111), (-0.585, -0.3133, 0.2152), (-0.585, -0.3133, 0.4515), (-0.6633, -0.02121, 0.4515), (-0.6633, -0.02121, 0.2152), (-0.585, -0.3133, 0.5115), (-0.585, -0.3133, 0.7478), (-0.6633, -0.02121, 0.7478), (-0.6633, -0.02121, 0.5115), (-0.585, -0.3133, 0.8078), (-0.585, -0.3133, 1.044), (-0.6633, -0.02121, 1.044), (-0.6633, -0.02121, 0.8078), (-0.585, -0.3133, 1.104), (-0.585, -0.3133, 1.34), (-0.6633, -0.02121, 1.34), (-0.6633, -0.02121, 1.104), (-0.35, -0.5638, -0.97), (-0.35, -0.5638, -0.7337), (-0.5638, -0.35, -0.7337), (-0.5638, -0.35, -0.97), (-0.35, -0.5638, -0.6737), (-0.35, -0.5638, -0.4374), (-0.5638, -0.35, -0.4374), (-0.5638, -0.35, -0.6737), (-0.35, -0.5638, -0.3774), (-0.35, -0.5638, -0.1411), (-0.5638, -0.35, -0.1411), (-0.5638, -0.35, -0.3774), (-0.35, -0.5638, -0.08111), (-0.35, -0.5638, 0.1552), (-0.5638, -0.35, 0.1552), (-0.5638, -0.35, -0.08111), (-0.35, -0.5638, 0.2152), (-0.35, -0.5638, 0.4515), (-0.5638, -0.35, 0.4515), (-0.5638, -0.35, 0.2152), (-0.35, -0.5638, 0.5115), (-0.35, -0.5638, 0.7478), (-0.5638, -0.35, 0.7478), (-0.5638, -0.35, 0.5115), (-0.35, -0.5638, 0.8078), (-0.35, -0.5638, 1.044), (-0.5638, -0.35, 1.044), (-0.5638, -0.35, 0.8078), (-0.35, -0.5638, 1.104), (-0.35, -0.5638, 1.34), (-0.5638, -0.35, 1.34), (-0.5638, -0.35, 1.104), (-0.02121, -0.6633, -0.97), (-0.02121, -0.6633, -0.7337), (-0.3133, -0.585, -0.7337), (-0.3133, -0.585, -0.97), (-0.02121, -0.6633, -0.6737), (-0.02121, -0.6633, -0.4374), (-0.3133, -0.585, -0.4374), (-0.3133, -0.585, -0.6737), (-0.02121, -0.6633, -0.3774), (-0.02121, -0.6633, -0.1411), (-0.3133, -0.585, -0.1411), (-0.3133, -0.585, -0.3774), (-0.02121, -0.6633, -0.08111), (-0.02121, -0.6633, 0.1552), (-0.3133, -0.585, 0.1552), (-0.3133, -0.585, -0.08111), (-0.02121, -0.6633, 0.2152), (-0.02121, -0.6633, 0.4515), (-0.3133, -0.585, 0.4515), (-0.3133, -0.585, 0.2152), (-0.02121, -0.6633, 0.5115), (-0.02121, -0.6633, 0.7478), (-0.3133, -0.585, 0.7478), (-0.3133, -0.585, 0.5115), (-0.02121, -0.6633, 0.8078), (-0.02121, -0.6633, 1.044), (-0.3133, -0.585, 1.044), (-0.3133, -0.585, 0.8078), (-0.02121, -0.6633, 1.104), (-0.02121, -0.6633, 1.34), (-0.3133, -0.585, 1.34), (-0.3133, -0.585, 1.104), (0.3133, -0.585, -0.97), (0.3133, -0.585, -0.7337), (0.02121, -0.6633, -0.7337), (0.02121, -0.6633, -0.97), (0.3133, -0.585, -0.6737), (0.3133, -0.585, -0.4374), (0.02121, -0.6633, -0.4374), (0.02121, -0.6633, -0.6737), (0.3133, -0.585, -0.3774), (0.3133, -0.585, -0.1411), (0.02121, -0.6633, -0.1411), (0.02121, -0.6633, -0.3774), (0.3133, -0.585, -0.08111), (0.3133, -0.585, 0.1552), (0.02121, -0.6633, 0.1552), (0.02121, -0.6633, -0.08111), (0.3133, -0.585, 0.2152), (0.3133, -0.585, 0.4515), (0.02121, -0.6633, 0.4515), (0.02121, -0.6633, 0.2152), (0.3133, -0.585, 0.5115), (0.3133, -0.585, 0.7478), (0.02121, -0.6633, 0.7478), (0.02121, -0.6633, 0.5115), (0.3133, -0.585, 0.8078), (0.3133, -0.585, 1.044), (0.02121, -0.6633, 1.044), (0.02121, -0.6633, 0.8078), (0.3133, -0.585, 1.104), (0.3133, -0.585, 1.34), (0.02121, -0.6633, 1.34), (0.02121, -0.6633, 1.104), (0.5638, -0.35, -0.97), (0.5638, -0.35, -0.7337), (0.35, -0.5638, -0.7337), (0.35, -0.5638, -0.97), (0.5638, -0.35, -0.6737), (0.5638, -0.35, -0.4374), (0.35, -0.5638, -0.4374), (0.35, -0.5638, -0.6737), (0.5638, -0.35, -0.3774), (0.5638, -0.35, -0.1411), (0.35, -0.5638, -0.1411), (0.35, -0.5638, -0.3774), (0.5638, -0.35, -0.08111), (0.5638, -0.35, 0.1552), (0.35, -0.5638, 0.1552), (0.35, -0.5638, -0.08111), (0.5638, -0.35, 0.2152), (0.5638, -0.35, 0.4515), (0.35, -0.5638, 0.4515), (0.35, -0.5638, 0.2152), (0.5638, -0.35, 0.5115), (0.5638, -0.35, 0.7478), (0.35, -0.5638, 0.7478), (0.35, -0.5638, 0.5115), (0.5638, -0.35, 0.8078), (0.5638, -0.35, 1.044), (0.35, -0.5638, 1.044), (0.35, -0.5638, 0.8078), (0.5638, -0.35, 1.104), (0.5638, -0.35, 1.34), (0.35, -0.5638, 1.34), (0.35, -0.5638, 1.104), (0.6633, -0.02121, -0.97), (0.6633, -0.02121, -0.7337), (0.585, -0.3133, -0.7337), (0.585, -0.3133, -0.97), (0.6633, -0.02121, -0.6737), (0.6633, -0.02121, -0.4374), (0.585, -0.3133, -0.4374), (0.585, -0.3133, -0.6737), (0.6633, -0.02121, -0.3774), (0.6633, -0.02121, -0.1411), (0.585, -0.3133, -0.1411), (0.585, -0.3133, -0.3774), (0.6633, -0.02121, -0.08111), (0.6633, -0.02121, 0.1552), (0.585, -0.3133, 0.1552), (0.585, -0.3133, -0.08111), (0.6633, -0.02121, 0.2152), (0.6633, -0.02121, 0.4515), (0.585, -0.3133, 0.4515), (0.585, -0.3133, 0.2152), (0.6633, -0.02121, 0.5115), (0.6633, -0.02121, 0.7478), (0.585, -0.3133, 0.7478), (0.585, -0.3133, 0.5115), (0.6633, -0.02121, 0.8078), (0.6633, -0.02121, 1.044), (0.585, -0.3133, 1.044), (0.585, -0.3133, 0.8078), (0.6633, -0.02121, 1.104), (0.6633, -0.02121, 1.34), (0.585, -0.3133, 1.34), (0.585, -0.3133, 1.104), (0.585, 0.3133, -0.97), (0.585, 0.3133, -0.7337), (0.6633, 0.02121, -0.7337), (0.6633, 0.02121, -0.97), (0.585, 0.3133, -0.6737), (0.585, 0.3133, -0.4374), (0.6633, 0.02121, -0.4374), (0.6633, 0.02121, -0.6737), (0.585, 0.3133, -0.3774), (0.585, 0.3133, -0.1411), (0.6633, 0.02121, -0.1411), (0.6633, 0.02121, -0.3774), (0.585, 0.3133, -0.08111), (0.585, 0.3133, 0.1552), (0.6633, 0.02121, 0.1552), (0.6633, 0.02121, -0.08111), (0.585, 0.3133, 0.2152), (0.585, 0.3133, 0.4515), (0.6633, 0.02121, 0.4515), (0.6633, 0.02121, 0.2152), (0.585, 0.3133, 0.5115), (0.585, 0.3133, 0.7478), (0.6633, 0.02121, 0.7478), (0.6633, 0.02121, 0.5115), (0.585, 0.3133, 0.8078), (0.585, 0.3133, 1.044), (0.6633, 0.02121, 1.044), (0.6633, 0.02121, 0.8078), (0.585, 0.3133, 1.104), (0.585, 0.3133, 1.34), (0.6633, 0.02121, 1.34), (0.6633, 0.02121, 1.104), (0.35, 0.5638, -0.97), (0.35, 0.5638, -0.7337), (0.5638, 0.35, -0.7337), (0.5638, 0.35, -0.97), (0.35, 0.5638, -0.6737), (0.35, 0.5638, -0.4374), (0.5638, 0.35, -0.4374), (0.5638, 0.35, -0.6737), (0.35, 0.5638, -0.3774), (0.35, 0.5638, -0.1411), (0.5638, 0.35, -0.1411), (0.5638, 0.35, -0.3774), (0.35, 0.5638, -0.08111), (0.35, 0.5638, 0.1552), (0.5638, 0.35, 0.1552), (0.5638, 0.35, -0.08111), (0.35, 0.5638, 0.2152), (0.35, 0.5638, 0.4515), (0.5638, 0.35, 0.4515), (0.5638, 0.35, 0.2152), (0.35, 0.5638, 0.5115), (0.35, 0.5638, 0.7478), (0.5638, 0.35, 0.7478), (0.5638, 0.35, 0.5115), (0.35, 0.5638, 0.8078), (0.35, 0.5638, 1.044), (0.5638, 0.35, 1.044), (0.5638, 0.35, 0.8078), (0.35, 0.5638, 1.104), (0.35, 0.5638, 1.34), (0.5638, 0.35, 1.34), (0.5638, 0.35, 1.104), (0.02121, 0.6633, -0.97), (0.02121, 0.6633, -0.7337), (0.3133, 0.585, -0.7337), (0.3133, 0.585, -0.97), (0.02121, 0.6633, -0.6737), (0.02121, 0.6633, -0.4374), (0.3133, 0.585, -0.4374), (0.3133, 0.585, -0.6737), (0.02121, 0.6633, -0.3774), (0.02121, 0.6633, -0.1411), (0.3133, 0.585, -0.1411), (0.3133, 0.585, -0.3774), (0.02121, 0.6633, -0.08111), (0.02121, 0.6633, 0.1552), (0.3133, 0.585, 0.1552), (0.3133, 0.585, -0.08111), (0.02121, 0.6633, 0.2152), (0.02121, 0.6633, 0.4515), (0.3133, 0.585, 0.4515), (0.3133, 0.585, 0.2152), (0.02121, 0.6633, 0.5115), (0.02121, 0.6633, 0.7478), (0.3133, 0.585, 0.7478), (0.3133, 0.585, 0.5115), (0.02121, 0.6633, 0.8078), (0.02121, 0.6633, 1.044), (0.3133, 0.585, 1.044), (0.3133, 0.585, 0.8078), (0.02121, 0.6633, 1.104), (0.02121, 0.6633, 1.34), (0.3133, 0.585, 1.34), (0.3133, 0.585, 1.104), (5.539e-09, 0.6689, 1.649), (0.3345, 0.5793, 1.649), (-0.3345, 0.5793, 1.649), (-0.5793, 0.3345, 1.649), (-0.6689, -3.096e-07, 1.649), (-0.5793, -0.3345, 1.649), (-0.3345, -0.5793, 1.649), (1.031e-07, -0.6689, 1.649), (0.3345, -0.5793, 1.649), (0.5793, -0.3345, 1.649), (0.6689, -2.82e-08, 1.649), (0.5793, 0.3345, 1.649), (7.262e-08, 0.04778, 1.789), (0.02389, 0.04138, 1.789), (-0.02389, 0.04138, 1.789), (-0.04138, 0.02389, 1.789), (-0.04778, 1.618e-08, 1.789), (-0.04138, -0.02389, 1.789), (-0.02389, -0.04138, 1.789), (-2.318e-09, -0.04778, 1.789), (0.02389, -0.04138, 1.789), (0.04138, -0.02389, 1.789), (0.04778, 1.971e-08, 1.789), (0.04138, 0.02389, 1.789)], [], [(31, 1, 121, 120), (1, 3, 122, 121), (3, 32, 123, 122), (32, 31, 120, 123), (32, 3, 125, 124), (3, 5, 126, 125), (5, 40, 127, 126), (40, 32, 124, 127), (40, 5, 129, 128), (5, 7, 130, 129), (7, 48, 131, 130), (48, 40, 128, 131), (48, 7, 133, 132), (7, 9, 134, 133), (9, 56, 135, 134), (56, 48, 132, 135), (56, 9, 137, 136), (9, 11, 138, 137), (11, 64, 139, 138), (64, 56, 136, 139), (64, 11, 141, 140), (11, 13, 142, 141), (13, 72, 143, 142), (72, 64, 140, 143), (72, 13, 145, 144), (13, 15, 146, 145), (15, 80, 147, 146), (80, 72, 144, 147), (80, 15, 149, 148), (15, 17, 150, 149), (17, 88, 151, 150), (88, 80, 148, 151), (88, 17, 153, 152), (17, 19, 154, 153), (19, 96, 155, 154), (96, 88, 152, 155), (96, 19, 157, 156), (19, 21, 158, 157), (21, 104, 159, 158), (104, 96, 156, 159), (3, 1, 161, 160), (1, 23, 162, 161), (23, 21, 163, 162), (21, 19, 164, 163), (19, 17, 165, 164), (17, 15, 166, 165), (15, 13, 167, 166), (13, 11, 168, 167), (11, 9, 169, 168), (9, 7, 170, 169), (7, 5, 171, 170), (5, 3, 160, 171), (104, 21, 173, 172), (21, 23, 174, 173), (23, 112, 175, 174), (112, 104, 172, 175), (112, 23, 177, 176), (23, 1, 178, 177), (1, 31, 179, 178), (31, 112, 176, 179), (22, 119, 181, 180), (119, 24, 182, 181), (24, 0, 183, 182), (0, 22, 180, 183), (119, 118, 185, 184), (118, 25, 186, 185), (25, 24, 187, 186), (24, 119, 184, 187), (118, 117, 189, 188), (117, 26, 190, 189), (26, 25, 191, 190), (25, 118, 188, 191), (117, 116, 193, 192), (116, 27, 194, 193), (27, 26, 195, 194), (26, 117, 192, 195), (116, 115, 197, 196), (115, 28, 198, 197), (28, 27, 199, 198), (27, 116, 196, 199), (115, 114, 201, 200), (114, 29, 202, 201), (29, 28, 203, 202), (28, 115, 200, 203), (114, 113, 205, 204), (113, 30, 206, 205), (30, 29, 207, 206), (29, 114, 204, 207), (113, 112, 209, 208), (112, 31, 210, 209), (31, 30, 211, 210), (30, 113, 208, 211), (20, 111, 213, 212), (111, 119, 214, 213), (119, 22, 215, 214), (22, 20, 212, 215), (111, 110, 217, 216), (110, 118, 218, 217), (118, 119, 219, 218), (119, 111, 216, 219), (110, 109, 221, 220), (109, 117, 222, 221), (117, 118, 223, 222), (118, 110, 220, 223), (109, 108, 225, 224), (108, 116, 226, 225), (116, 117, 227, 226), (117, 109, 224, 227), (108, 107, 229, 228), (107, 115, 230, 229), (115, 116, 231, 230), (116, 108, 228, 231), (107, 106, 233, 232), (106, 114, 234, 233), (114, 115, 235, 234), (115, 107, 232, 235), (106, 105, 237, 236), (105, 113, 238, 237), (113, 114, 239, 238), (114, 106, 236, 239), (105, 104, 241, 240), (104, 112, 242, 241), (112, 113, 243, 242), (113, 105, 240, 243), (18, 103, 245, 244), (103, 111, 246, 245), (111, 20, 247, 246), (20, 18, 244, 247), (103, 102, 249, 248), (102, 110, 250, 249), (110, 111, 251, 250), (111, 103, 248, 251), (102, 101, 253, 252), (101, 109, 254, 253), (109, 110, 255, 254), (110, 102, 252, 255), (101, 100, 257, 256), (100, 108, 258, 257), (108, 109, 259, 258), (109, 101, 256, 259), (100, 99, 261, 260), (99, 107, 262, 261), (107, 108, 263, 262), (108, 100, 260, 263), (99, 98, 265, 264), (98, 106, 266, 265), (106, 107, 267, 266), (107, 99, 264, 267), (98, 97, 269, 268), (97, 105, 270, 269), (105, 106, 271, 270), (106, 98, 268, 271), (97, 96, 273, 272), (96, 104, 274, 273), (104, 105, 275, 274), (105, 97, 272, 275), (16, 95, 277, 276), (95, 103, 278, 277), (103, 18, 279, 278), (18, 16, 276, 279), (95, 94, 281, 280), (94, 102, 282, 281), (102, 103, 283, 282), (103, 95, 280, 283), (94, 93, 285, 284), (93, 101, 286, 285), (101, 102, 287, 286), (102, 94, 284, 287), (93, 92, 289, 288), (92, 100, 290, 289), (100, 101, 291, 290), (101, 93, 288, 291), (92, 91, 293, 292), (91, 99, 294, 293), (99, 100, 295, 294), (100, 92, 292, 295), (91, 90, 297, 296), (90, 98, 298, 297), (98, 99, 299, 298), (99, 91, 296, 299), (90, 89, 301, 300), (89, 97, 302, 301), (97, 98, 303, 302), (98, 90, 300, 303), (89, 88, 305, 304), (88, 96, 306, 305), (96, 97, 307, 306), (97, 89, 304, 307), (14, 87, 309, 308), (87, 95, 310, 309), (95, 16, 311, 310), (16, 14, 308, 311), (87, 86, 313, 312), (86, 94, 314, 313), (94, 95, 315, 314), (95, 87, 312, 315), (86, 85, 317, 316), (85, 93, 318, 317), (93, 94, 319, 318), (94, 86, 316, 319), (85, 84, 321, 320), (84, 92, 322, 321), (92, 93, 323, 322), (93, 85, 320, 323), (84, 83, 325, 324), (83, 91, 326, 325), (91, 92, 327, 326), (92, 84, 324, 327), (83, 82, 329, 328), (82, 90, 330, 329), (90, 91, 331, 330), (91, 83, 328, 331), (82, 81, 333, 332), (81, 89, 334, 333), (89, 90, 335, 334), (90, 82, 332, 335), (81, 80, 337, 336), (80, 88, 338, 337), (88, 89, 339, 338), (89, 81, 336, 339), (12, 79, 341, 340), (79, 87, 342, 341), (87, 14, 343, 342), (14, 12, 340, 343), (79, 78, 345, 344), (78, 86, 346, 345), (86, 87, 347, 346), (87, 79, 344, 347), (78, 77, 349, 348), (77, 85, 350, 349), (85, 86, 351, 350), (86, 78, 348, 351), (77, 76, 353, 352), (76, 84, 354, 353), (84, 85, 355, 354), (85, 77, 352, 355), (76, 75, 357, 356), (75, 83, 358, 357), (83, 84, 359, 358), (84, 76, 356, 359), (75, 74, 361, 360), (74, 82, 362, 361), (82, 83, 363, 362), (83, 75, 360, 363), (74, 73, 365, 364), (73, 81, 366, 365), (81, 82, 367, 366), (82, 74, 364, 367), (73, 72, 369, 368), (72, 80, 370, 369), (80, 81, 371, 370), (81, 73, 368, 371), (10, 71, 373, 372), (71, 79, 374, 373), (79, 12, 375, 374), (12, 10, 372, 375), (71, 70, 377, 376), (70, 78, 378, 377), (78, 79, 379, 378), (79, 71, 376, 379), (70, 69, 381, 380), (69, 77, 382, 381), (77, 78, 383, 382), (78, 70, 380, 383), (69, 68, 385, 384), (68, 76, 386, 385), (76, 77, 387, 386), (77, 69, 384, 387), (68, 67, 389, 388), (67, 75, 390, 389), (75, 76, 391, 390), (76, 68, 388, 391), (67, 66, 393, 392), (66, 74, 394, 393), (74, 75, 395, 394), (75, 67, 392, 395), (66, 65, 397, 396), (65, 73, 398, 397), (73, 74, 399, 398), (74, 66, 396, 399), (65, 64, 401, 400), (64, 72, 402, 401), (72, 73, 403, 402), (73, 65, 400, 403), (8, 63, 405, 404), (63, 71, 406, 405), (71, 10, 407, 406), (10, 8, 404, 407), (63, 62, 409, 408), (62, 70, 410, 409), (70, 71, 411, 410), (71, 63, 408, 411), (62, 61, 413, 412), (61, 69, 414, 413), (69, 70, 415, 414), (70, 62, 412, 415), (61, 60, 417, 416), (60, 68, 418, 417), (68, 69, 419, 418), (69, 61, 416, 419), (60, 59, 421, 420), (59, 67, 422, 421), (67, 68, 423, 422), (68, 60, 420, 423), (59, 58, 425, 424), (58, 66, 426, 425), (66, 67, 427, 426), (67, 59, 424, 427), (58, 57, 429, 428), (57, 65, 430, 429), (65, 66, 431, 430), (66, 58, 428, 431), (57, 56, 433, 432), (56, 64, 434, 433), (64, 65, 435, 434), (65, 57, 432, 435), (6, 55, 437, 436), (55, 63, 438, 437), (63, 8, 439, 438), (8, 6, 436, 439), (55, 54, 441, 440), (54, 62, 442, 441), (62, 63, 443, 442), (63, 55, 440, 443), (54, 53, 445, 444), (53, 61, 446, 445), (61, 62, 447, 446), (62, 54, 444, 447), (53, 52, 449, 448), (52, 60, 450, 449), (60, 61, 451, 450), (61, 53, 448, 451), (52, 51, 453, 452), (51, 59, 454, 453), (59, 60, 455, 454), (60, 52, 452, 455), (51, 50, 457, 456), (50, 58, 458, 457), (58, 59, 459, 458), (59, 51, 456, 459), (50, 49, 461, 460), (49, 57, 462, 461), (57, 58, 463, 462), (58, 50, 460, 463), (49, 48, 465, 464), (48, 56, 466, 465), (56, 57, 467, 466), (57, 49, 464, 467), (4, 47, 469, 468), (47, 55, 470, 469), (55, 6, 471, 470), (6, 4, 468, 471), (47, 46, 473, 472), (46, 54, 474, 473), (54, 55, 475, 474), (55, 47, 472, 475), (46, 45, 477, 476), (45, 53, 478, 477), (53, 54, 479, 478), (54, 46, 476, 479), (45, 44, 481, 480), (44, 52, 482, 481), (52, 53, 483, 482), (53, 45, 480, 483), (44, 43, 485, 484), (43, 51, 486, 485), (51, 52, 487, 486), (52, 44, 484, 487), (43, 42, 489, 488), (42, 50, 490, 489), (50, 51, 491, 490), (51, 43, 488, 491), (42, 41, 493, 492), (41, 49, 494, 493), (49, 50, 495, 494), (50, 42, 492, 495), (41, 40, 497, 496), (40, 48, 498, 497), (48, 49, 499, 498), (49, 41, 496, 499), (2, 39, 501, 500), (39, 47, 502, 501), (47, 4, 503, 502), (4, 2, 500, 503), (39, 38, 505, 504), (38, 46, 506, 505), (46, 47, 507, 506), (47, 39, 504, 507), (38, 37, 509, 508), (37, 45, 510, 509), (45, 46, 511, 510), (46, 38, 508, 511), (37, 36, 513, 512), (36, 44, 514, 513), (44, 45, 515, 514), (45, 37, 512, 515), (36, 35, 517, 516), (35, 43, 518, 517), (43, 44, 519, 518), (44, 36, 516, 519), (35, 34, 521, 520), (34, 42, 522, 521), (42, 43, 523, 522), (43, 35, 520, 523), (34, 33, 525, 524), (33, 41, 526, 525), (41, 42, 527, 526), (42, 34, 524, 527), (33, 32, 529, 528), (32, 40, 530, 529), (40, 41, 531, 530), (41, 33, 528, 531), (0, 24, 533, 532), (24, 39, 534, 533), (39, 2, 535, 534), (2, 0, 532, 535), (24, 25, 537, 536), (25, 38, 538, 537), (38, 39, 539, 538), (39, 24, 536, 539), (25, 26, 541, 540), (26, 37, 542, 541), (37, 38, 543, 542), (38, 25, 540, 543), (26, 27, 545, 544), (27, 36, 546, 545), (36, 37, 547, 546), (37, 26, 544, 547), (27, 28, 549, 548), (28, 35, 550, 549), (35, 36, 551, 550), (36, 27, 548, 551), (28, 29, 553, 552), (29, 34, 554, 553), (34, 35, 555, 554), (35, 28, 552, 555), (29, 30, 557, 556), (30, 33, 558, 557), (33, 34, 559, 558), (34, 29, 556, 559), (30, 31, 561, 560), (31, 32, 562, 561), (32, 33, 563, 562), (33, 30, 560, 563), (564, 565, 566, 567), (121, 565, 564, 120), (122, 566, 565, 121), (123, 567, 566, 122), (120, 564, 567, 123), (568, 569, 570, 571), (125, 569, 568, 124), (126, 570, 569, 125), (127, 571, 570, 126), (124, 568, 571, 127), (572, 573, 574, 575), (129, 573, 572, 128), (130, 574, 573, 129), (131, 575, 574, 130), (128, 572, 575, 131), (576, 577, 578, 579), (133, 577, 576, 132), (134, 578, 577, 133), (135, 579, 578, 134), (132, 576, 579, 135), (580, 581, 582, 583), (137, 581, 580, 136), (138, 582, 581, 137), (139, 583, 582, 138), (136, 580, 583, 139), (584, 585, 586, 587), (141, 585, 584, 140), (142, 586, 585, 141), (143, 587, 586, 142), (140, 584, 587, 143), (588, 589, 590, 591), (145, 589, 588, 144), (146, 590, 589, 145), (147, 591, 590, 146), (144, 588, 591, 147), (592, 593, 594, 595), (149, 593, 592, 148), (150, 594, 593, 149), (151, 595, 594, 150), (148, 592, 595, 151), (596, 597, 598, 599), (153, 597, 596, 152), (154, 598, 597, 153), (155, 599, 598, 154), (152, 596, 599, 155), (600, 601, 602, 603), (157, 601, 600, 156), (158, 602, 601, 157), (159, 603, 602, 158), (156, 600, 603, 159), (612, 613, 1029, 1028), (161, 1008, 1009, 160), (162, 1010, 1008, 161), (163, 1011, 1010, 162), (164, 1012, 1011, 163), (165, 1013, 1012, 164), (166, 1014, 1013, 165), (167, 1015, 1014, 166), (168, 1016, 1015, 167), (169, 1017, 1016, 168), (170, 1018, 1017, 169), (171, 1019, 1018, 170), (160, 1009, 1019, 171), (616, 617, 618, 619), (173, 617, 616, 172), (174, 618, 617, 173), (175, 619, 618, 174), (172, 616, 619, 175), (620, 621, 622, 623), (177, 621, 620, 176), (178, 622, 621, 177), (179, 623, 622, 178), (176, 620, 623, 179), (624, 625, 626, 627), (181, 625, 624, 180), (182, 626, 625, 181), (183, 627, 626, 182), (180, 624, 627, 183), (628, 629, 630, 631), (185, 629, 628, 184), (186, 630, 629, 185), (187, 631, 630, 186), (184, 628, 631, 187), (632, 633, 634, 635), (189, 633, 632, 188), (190, 634, 633, 189), (191, 635, 634, 190), (188, 632, 635, 191), (636, 637, 638, 639), (193, 637, 636, 192), (194, 638, 637, 193), (195, 639, 638, 194), (192, 636, 639, 195), (640, 641, 642, 643), (197, 641, 640, 196), (198, 642, 641, 197), (199, 643, 642, 198), (196, 640, 643, 199), (644, 645, 646, 647), (201, 645, 644, 200), (202, 646, 645, 201), (203, 647, 646, 202), (200, 644, 647, 203), (648, 649, 650, 651), (205, 649, 648, 204), (206, 650, 649, 205), (207, 651, 650, 206), (204, 648, 651, 207), (652, 653, 654, 655), (209, 653, 652, 208), (210, 654, 653, 209), (211, 655, 654, 210), (208, 652, 655, 211), (656, 657, 658, 659), (213, 657, 656, 212), (214, 658, 657, 213), (215, 659, 658, 214), (212, 656, 659, 215), (660, 661, 662, 663), (217, 661, 660, 216), (218, 662, 661, 217), (219, 663, 662, 218), (216, 660, 663, 219), (664, 665, 666, 667), (221, 665, 664, 220), (222, 666, 665, 221), (223, 667, 666, 222), (220, 664, 667, 223), (668, 669, 670, 671), (225, 669, 668, 224), (226, 670, 669, 225), (227, 671, 670, 226), (224, 668, 671, 227), (672, 673, 674, 675), (229, 673, 672, 228), (230, 674, 673, 229), (231, 675, 674, 230), (228, 672, 675, 231), (676, 677, 678, 679), (233, 677, 676, 232), (234, 678, 677, 233), (235, 679, 678, 234), (232, 676, 679, 235), (680, 681, 682, 683), (237, 681, 680, 236), (238, 682, 681, 237), (239, 683, 682, 238), (236, 680, 683, 239), (684, 685, 686, 687), (241, 685, 684, 240), (242, 686, 685, 241), (243, 687, 686, 242), (240, 684, 687, 243), (688, 689, 690, 691), (245, 689, 688, 244), (246, 690, 689, 245), (247, 691, 690, 246), (244, 688, 691, 247), (692, 693, 694, 695), (249, 693, 692, 248), (250, 694, 693, 249), (251, 695, 694, 250), (248, 692, 695, 251), (696, 697, 698, 699), (253, 697, 696, 252), (254, 698, 697, 253), (255, 699, 698, 254), (252, 696, 699, 255), (700, 701, 702, 703), (257, 701, 700, 256), (258, 702, 701, 257), (259, 703, 702, 258), (256, 700, 703, 259), (704, 705, 706, 707), (261, 705, 704, 260), (262, 706, 705, 261), (263, 707, 706, 262), (260, 704, 707, 263), (708, 709, 710, 711), (265, 709, 708, 264), (266, 710, 709, 265), (267, 711, 710, 266), (264, 708, 711, 267), (712, 713, 714, 715), (269, 713, 712, 268), (270, 714, 713, 269), (271, 715, 714, 270), (268, 712, 715, 271), (716, 717, 718, 719), (273, 717, 716, 272), (274, 718, 717, 273), (275, 719, 718, 274), (272, 716, 719, 275), (720, 721, 722, 723), (277, 721, 720, 276), (278, 722, 721, 277), (279, 723, 722, 278), (276, 720, 723, 279), (724, 725, 726, 727), (281, 725, 724, 280), (282, 726, 725, 281), (283, 727, 726, 282), (280, 724, 727, 283), (728, 729, 730, 731), (285, 729, 728, 284), (286, 730, 729, 285), (287, 731, 730, 286), (284, 728, 731, 287), (732, 733, 734, 735), (289, 733, 732, 288), (290, 734, 733, 289), (291, 735, 734, 290), (288, 732, 735, 291), (736, 737, 738, 739), (293, 737, 736, 292), (294, 738, 737, 293), (295, 739, 738, 294), (292, 736, 739, 295), (740, 741, 742, 743), (297, 741, 740, 296), (298, 742, 741, 297), (299, 743, 742, 298), (296, 740, 743, 299), (744, 745, 746, 747), (301, 745, 744, 300), (302, 746, 745, 301), (303, 747, 746, 302), (300, 744, 747, 303), (748, 749, 750, 751), (305, 749, 748, 304), (306, 750, 749, 305), (307, 751, 750, 306), (304, 748, 751, 307), (752, 753, 754, 755), (309, 753, 752, 308), (310, 754, 753, 309), (311, 755, 754, 310), (308, 752, 755, 311), (756, 757, 758, 759), (313, 757, 756, 312), (314, 758, 757, 313), (315, 759, 758, 314), (312, 756, 759, 315), (760, 761, 762, 763), (317, 761, 760, 316), (318, 762, 761, 317), (319, 763, 762, 318), (316, 760, 763, 319), (764, 765, 766, 767), (321, 765, 764, 320), (322, 766, 765, 321), (323, 767, 766, 322), (320, 764, 767, 323), (768, 769, 770, 771), (325, 769, 768, 324), (326, 770, 769, 325), (327, 771, 770, 326), (324, 768, 771, 327), (772, 773, 774, 775), (329, 773, 772, 328), (330, 774, 773, 329), (331, 775, 774, 330), (328, 772, 775, 331), (776, 777, 778, 779), (333, 777, 776, 332), (334, 778, 777, 333), (335, 779, 778, 334), (332, 776, 779, 335), (780, 781, 782, 783), (337, 781, 780, 336), (338, 782, 781, 337), (339, 783, 782, 338), (336, 780, 783, 339), (784, 785, 786, 787), (341, 785, 784, 340), (342, 786, 785, 341), (343, 787, 786, 342), (340, 784, 787, 343), (788, 789, 790, 791), (345, 789, 788, 344), (346, 790, 789, 345), (347, 791, 790, 346), (344, 788, 791, 347), (792, 793, 794, 795), (349, 793, 792, 348), (350, 794, 793, 349), (351, 795, 794, 350), (348, 792, 795, 351), (796, 797, 798, 799), (353, 797, 796, 352), (354, 798, 797, 353), (355, 799, 798, 354), (352, 796, 799, 355), (800, 801, 802, 803), (357, 801, 800, 356), (358, 802, 801, 357), (359, 803, 802, 358), (356, 800, 803, 359), (804, 805, 806, 807), (361, 805, 804, 360), (362, 806, 805, 361), (363, 807, 806, 362), (360, 804, 807, 363), (808, 809, 810, 811), (365, 809, 808, 364), (366, 810, 809, 365), (367, 811, 810, 366), (364, 808, 811, 367), (812, 813, 814, 815), (369, 813, 812, 368), (370, 814, 813, 369), (371, 815, 814, 370), (368, 812, 815, 371), (816, 817, 818, 819), (373, 817, 816, 372), (374, 818, 817, 373), (375, 819, 818, 374), (372, 816, 819, 375), (820, 821, 822, 823), (377, 821, 820, 376), (378, 822, 821, 377), (379, 823, 822, 378), (376, 820, 823, 379), (824, 825, 826, 827), (381, 825, 824, 380), (382, 826, 825, 381), (383, 827, 826, 382), (380, 824, 827, 383), (828, 829, 830, 831), (385, 829, 828, 384), (386, 830, 829, 385), (387, 831, 830, 386), (384, 828, 831, 387), (832, 833, 834, 835), (389, 833, 832, 388), (390, 834, 833, 389), (391, 835, 834, 390), (388, 832, 835, 391), (836, 837, 838, 839), (393, 837, 836, 392), (394, 838, 837, 393), (395, 839, 838, 394), (392, 836, 839, 395), (840, 841, 842, 843), (397, 841, 840, 396), (398, 842, 841, 397), (399, 843, 842, 398), (396, 840, 843, 399), (844, 845, 846, 847), (401, 845, 844, 400), (402, 846, 845, 401), (403, 847, 846, 402), (400, 844, 847, 403), (848, 849, 850, 851), (405, 849, 848, 404), (406, 850, 849, 405), (407, 851, 850, 406), (404, 848, 851, 407), (852, 853, 854, 855), (409, 853, 852, 408), (410, 854, 853, 409), (411, 855, 854, 410), (408, 852, 855, 411), (856, 857, 858, 859), (413, 857, 856, 412), (414, 858, 857, 413), (415, 859, 858, 414), (412, 856, 859, 415), (860, 861, 862, 863), (417, 861, 860, 416), (418, 862, 861, 417), (419, 863, 862, 418), (416, 860, 863, 419), (864, 865, 866, 867), (421, 865, 864, 420), (422, 866, 865, 421), (423, 867, 866, 422), (420, 864, 867, 423), (868, 869, 870, 871), (425, 869, 868, 424), (426, 870, 869, 425), (427, 871, 870, 426), (424, 868, 871, 427), (872, 873, 874, 875), (429, 873, 872, 428), (430, 874, 873, 429), (431, 875, 874, 430), (428, 872, 875, 431), (876, 877, 878, 879), (433, 877, 876, 432), (434, 878, 877, 433), (435, 879, 878, 434), (432, 876, 879, 435), (880, 881, 882, 883), (437, 881, 880, 436), (438, 882, 881, 437), (439, 883, 882, 438), (436, 880, 883, 439), (884, 885, 886, 887), (441, 885, 884, 440), (442, 886, 885, 441), (443, 887, 886, 442), (440, 884, 887, 443), (888, 889, 890, 891), (445, 889, 888, 444), (446, 890, 889, 445), (447, 891, 890, 446), (444, 888, 891, 447), (892, 893, 894, 895), (449, 893, 892, 448), (450, 894, 893, 449), (451, 895, 894, 450), (448, 892, 895, 451), (896, 897, 898, 899), (453, 897, 896, 452), (454, 898, 897, 453), (455, 899, 898, 454), (452, 896, 899, 455), (900, 901, 902, 903), (457, 901, 900, 456), (458, 902, 901, 457), (459, 903, 902, 458), (456, 900, 903, 459), (904, 905, 906, 907), (461, 905, 904, 460), (462, 906, 905, 461), (463, 907, 906, 462), (460, 904, 907, 463), (908, 909, 910, 911), (465, 909, 908, 464), (466, 910, 909, 465), (467, 911, 910, 466), (464, 908, 911, 467), (912, 913, 914, 915), (469, 913, 912, 468), (470, 914, 913, 469), (471, 915, 914, 470), (468, 912, 915, 471), (916, 917, 918, 919), (473, 917, 916, 472), (474, 918, 917, 473), (475, 919, 918, 474), (472, 916, 919, 475), (920, 921, 922, 923), (477, 921, 920, 476), (478, 922, 921, 477), (479, 923, 922, 478), (476, 920, 923, 479), (924, 925, 926, 927), (481, 925, 924, 480), (482, 926, 925, 481), (483, 927, 926, 482), (480, 924, 927, 483), (928, 929, 930, 931), (485, 929, 928, 484), (486, 930, 929, 485), (487, 931, 930, 486), (484, 928, 931, 487), (932, 933, 934, 935), (489, 933, 932, 488), (490, 934, 933, 489), (491, 935, 934, 490), (488, 932, 935, 491), (936, 937, 938, 939), (493, 937, 936, 492), (494, 938, 937, 493), (495, 939, 938, 494), (492, 936, 939, 495), (940, 941, 942, 943), (497, 941, 940, 496), (498, 942, 941, 497), (499, 943, 942, 498), (496, 940, 943, 499), (944, 945, 946, 947), (501, 945, 944, 500), (502, 946, 945, 501), (503, 947, 946, 502), (500, 944, 947, 503), (948, 949, 950, 951), (505, 949, 948, 504), (506, 950, 949, 505), (507, 951, 950, 506), (504, 948, 951, 507), (952, 953, 954, 955), (509, 953, 952, 508), (510, 954, 953, 509), (511, 955, 954, 510), (508, 952, 955, 511), (956, 957, 958, 959), (513, 957, 956, 512), (514, 958, 957, 513), (515, 959, 958, 514), (512, 956, 959, 515), (960, 961, 962, 963), (517, 961, 960, 516), (518, 962, 961, 517), (519, 963, 962, 518), (516, 960, 963, 519), (964, 965, 966, 967), (521, 965, 964, 520), (522, 966, 965, 521), (523, 967, 966, 522), (520, 964, 967, 523), (968, 969, 970, 971), (525, 969, 968, 524), (526, 970, 969, 525), (527, 971, 970, 526), (524, 968, 971, 527), (972, 973, 974, 975), (529, 973, 972, 528), (530, 974, 973, 529), (531, 975, 974, 530), (528, 972, 975, 531), (976, 977, 978, 979), (533, 977, 976, 532), (534, 978, 977, 533), (535, 979, 978, 534), (532, 976, 979, 535), (980, 981, 982, 983), (537, 981, 980, 536), (538, 982, 981, 537), (539, 983, 982, 538), (536, 980, 983, 539), (984, 985, 986, 987), (541, 985, 984, 540), (542, 986, 985, 541), (543, 987, 986, 542), (540, 984, 987, 543), (988, 989, 990, 991), (545, 989, 988, 544), (546, 990, 989, 545), (547, 991, 990, 546), (544, 988, 991, 547), (992, 993, 994, 995), (549, 993, 992, 548), (550, 994, 993, 549), (551, 995, 994, 550), (548, 992, 995, 551), (996, 997, 998, 999), (553, 997, 996, 552), (554, 998, 997, 553), (555, 999, 998, 554), (552, 996, 999, 555), (1000, 1001, 1002, 1003), (557, 1001, 1000, 556), (558, 1002, 1001, 557), (559, 1003, 1002, 558), (556, 1000, 1003, 559), (1004, 1005, 1006, 1007), (561, 1005, 1004, 560), (562, 1006, 1005, 561), (563, 1007, 1006, 562), (560, 1004, 1007, 563), (605, 604, 1009, 1008), (606, 605, 1008, 1010), (607, 606, 1010, 1011), (608, 607, 1011, 1012), (609, 608, 1012, 1013), (610, 609, 1013, 1014), (611, 610, 1014, 1015), (612, 611, 1015, 1016), (613, 612, 1016, 1017), (614, 613, 1017, 1018), (615, 614, 1018, 1019), (604, 615, 1019, 1009), (1021, 1020, 1022, 1023, 1024, 1025, 1026, 1027, 1028, 1029, 1030, 1031), (609, 610, 1026, 1025), (606, 607, 1023, 1022), (613, 614, 1030, 1029), (610, 611, 1027, 1026), (607, 608, 1024, 1023), (614, 615, 1031, 1030), (604, 605, 1020, 1021), (611, 612, 1028, 1027), (608, 609, 1025, 1024), (615, 604, 1021, 1031), (605, 606, 1022, 1020)])
me_cylinder.polygons.foreach_set('material_index', [4, 4, 4, 4, 4, 4, 4, 4, 4, 4, 4, 4, 4, 4, 4, 4, 4, 4, 4, 4, 4, 4, 4, 4, 4, 4, 4, 4, 4, 4, 4, 4, 4, 4, 4, 4, 4, 4, 4, 4, 4, 4, 4, 4, 4, 4, 4, 4, 4, 4, 4, 4, 4, 4, 4, 4, 4, 4, 4, 4, 4, 4, 4, 4, 4, 4, 4, 4, 4, 4, 4, 4, 4, 4, 4, 4, 4, 4, 4, 4, 4, 4, 4, 4, 4, 4, 4, 4, 4, 4, 4, 4, 4, 4, 4, 4, 4, 4, 4, 4, 4, 4, 4, 4, 4, 4, 4, 4, 4, 4, 4, 4, 4, 4, 4, 4, 4, 4, 4, 4, 4, 4, 4, 4, 4, 4, 4, 4, 4, 4, 4, 4, 4, 4, 4, 4, 4, 4, 4, 4, 4, 4, 4, 4, 4, 4, 4, 4, 4, 4, 4, 4, 4, 4, 4, 4, 4, 4, 4, 4, 4, 4, 4, 4, 4, 4, 4, 4, 4, 4, 4, 4, 4, 4, 4, 4, 4, 4, 4, 4, 4, 4, 4, 4, 4, 4, 4, 4, 4, 4, 4, 4, 4, 4, 4, 4, 4, 4, 4, 4, 4, 4, 4, 4, 4, 4, 4, 4, 4, 4, 4, 4, 4, 4, 4, 4, 4, 4, 4, 4, 4, 4, 4, 4, 4, 4, 4, 4, 4, 4, 4, 4, 4, 4, 4, 4, 4, 4, 4, 4, 4, 4, 4, 4, 4, 4, 4, 4, 4, 4, 4, 4, 4, 4, 4, 4, 4, 4, 4, 4, 4, 4, 4, 4, 4, 4, 4, 4, 4, 4, 4, 4, 4, 4, 4, 4, 4, 4, 4, 4, 4, 4, 4, 4, 4, 4, 4, 4, 4, 4, 4, 4, 4, 4, 4, 4, 4, 4, 4, 4, 4, 4, 4, 4, 4, 4, 4, 4, 4, 4, 4, 4, 4, 4, 4, 4, 4, 4, 4, 4, 4, 4, 4, 4, 4, 4, 4, 4, 4, 4, 4, 4, 4, 4, 4, 4, 4, 4, 4, 4, 4, 4, 4, 4, 4, 4, 4, 4, 4, 4, 4, 4, 4, 4, 4, 4, 4, 4, 4, 4, 4, 4, 4, 4, 4, 4, 4, 4, 4, 4, 4, 4, 4, 4, 4, 4, 4, 4, 4, 4, 4, 4, 4, 4, 4, 4, 4, 4, 4, 4, 4, 4, 4, 4, 4, 4, 4, 4, 4, 4, 4, 4, 4, 4, 4, 4, 4, 4, 4, 4, 4, 4, 4, 4, 4, 4, 4, 4, 4, 4, 4, 4, 4, 4, 4, 4, 4, 4, 4, 4, 4, 4, 4, 4, 4, 4, 4, 4, 4, 4, 4, 4, 4, 4, 1, 4, 4, 4, 4, 1, 4, 4, 4, 4, 1, 4, 4, 4, 4, 1, 4, 4, 4, 4, 1, 4, 4, 4, 4, 1, 4, 4, 4, 4, 1, 4, 4, 4, 4, 1, 4, 4, 4, 4, 1, 4, 4, 4, 4, 1, 4, 4, 4, 4, 2, 4, 4, 4, 4, 4, 4, 4, 4, 4, 4, 4, 4, 1, 4, 4, 4, 4, 1, 4, 4, 4, 4, 1, 4, 4, 4, 4, 1, 4, 4, 4, 4, 1, 4, 4, 4, 4, 1, 4, 4, 4, 4, 1, 4, 4, 4, 4, 1, 4, 4, 4, 4, 1, 4, 4, 4, 4, 1, 4, 4, 4, 4, 1, 4, 4, 4, 4, 1, 4, 4, 4, 4, 1, 4, 4, 4, 4, 1, 4, 4, 4, 4, 1, 4, 4, 4, 4, 1, 4, 4, 4, 4, 1, 4, 4, 4, 4, 1, 4, 4, 4, 4, 1, 4, 4, 4, 4, 1, 4, 4, 4, 4, 1, 4, 4, 4, 4, 1, 4, 4, 4, 4, 1, 4, 4, 4, 4, 1, 4, 4, 4, 4, 1, 4, 4, 4, 4, 1, 4, 4, 4, 4, 1, 4, 4, 4, 4, 1, 4, 4, 4, 4, 1, 4, 4, 4, 4, 1, 4, 4, 4, 4, 1, 4, 4, 4, 4, 1, 4, 4, 4, 4, 1, 4, 4, 4, 4, 1, 4, 4, 4, 4, 1, 4, 4, 4, 4, 1, 4, 4, 4, 4, 1, 4, 4, 4, 4, 1, 4, 4, 4, 4, 1, 4, 4, 4, 4, 1, 4, 4, 4, 4, 1, 4, 4, 4, 4, 1, 4, 4, 4, 4, 1, 4, 4, 4, 4, 1, 4, 4, 4, 4, 1, 4, 4, 4, 4, 1, 4, 4, 4, 4, 1, 4, 4, 4, 4, 1, 4, 4, 4, 4, 1, 4, 4, 4, 4, 1, 4, 4, 4, 4, 1, 4, 4, 4, 4, 1, 4, 4, 4, 4, 1, 4, 4, 4, 4, 1, 4, 4, 4, 4, 1, 4, 4, 4, 4, 1, 4, 4, 4, 4, 1, 4, 4, 4, 4, 1, 4, 4, 4, 4, 1, 4, 4, 4, 4, 1, 4, 4, 4, 4, 1, 4, 4, 4, 4, 1, 4, 4, 4, 4, 1, 4, 4, 4, 4, 1, 4, 4, 4, 4, 1, 4, 4, 4, 4, 1, 4, 4, 4, 4, 1, 4, 4, 4, 4, 1, 4, 4, 4, 4, 1, 4, 4, 4, 4, 1, 4, 4, 4, 4, 1, 4, 4, 4, 4, 1, 4, 4, 4, 4, 1, 4, 4, 4, 4, 1, 4, 4, 4, 4, 1, 4, 4, 4, 4, 1, 4, 4, 4, 4, 1, 4, 4, 4, 4, 1, 4, 4, 4, 4, 1, 4, 4, 4, 4, 1, 4, 4, 4, 4, 1, 4, 4, 4, 4, 1, 4, 4, 4, 4, 1, 4, 4, 4, 4, 1, 4, 4, 4, 4, 1, 4, 4, 4, 4, 1, 4, 4, 4, 4, 1, 4, 4, 4, 4, 1, 4, 4, 4, 4, 1, 4, 4, 4, 4, 1, 4, 4, 4, 4, 1, 4, 4, 4, 4, 1, 4, 4, 4, 4, 1, 4, 4, 4, 4, 1, 4, 4, 4, 4, 1, 4, 4, 4, 4, 1, 4, 4, 4, 4, 1, 4, 4, 4, 4, 1, 4, 4, 4, 4, 2, 2, 2, 2, 2, 2, 2, 2, 2, 2, 2, 2, 2, 2, 2, 2, 2, 2, 2, 2, 2, 2, 2, 2])
me_cylinder.materials.append(mat_brick)
me_cylinder.materials.append(mat_windows_001)
me_cylinder.materials.append(mat_roof)
me_cylinder.materials.append(mat_roof2)
me_cylinder.materials.append(mat_concrete)
me_cylinder.materials.append(mat_greenconcrete)
me_cylinder.materials.append(mat_sign)
me_cylinder.materials.append(mat_light)
me_cylinder.use_remesh_preserve_volume = False
me_cylinder.use_remesh_preserve_attributes = False
me_cylinder.use_mirror_vertex_groups = False
me_cylinder.update()

# ---- objects
ob_wire = bpy.data.objects.new('Wire', me_cylinder_004)
ob_pylon_001 = bpy.data.objects.new('pylon.001', me_cylinder_003)
ob_pylon = bpy.data.objects.new('pylon', me_cylinder_001)
ob_tower = bpy.data.objects.new('tower', me_cylinder)
ob_sun = bpy.data.objects.new('Sun', light_sun)
ob_empty = bpy.data.objects.new('Empty', None)

# ---- transforms, parenting, visibility, modifiers, constraints
ob_wire.location = (-2.98e-08, -5.96e-08, 8.366)
ob_wire.scale = (0.2, 0.2, 1.0)
ob_wire.lineart.crease_threshold = 0.0
ob_pylon_001.location = (0.0, 1.8, 3.0)
ob_pylon_001.scale = (1.0, 1.0, 3.0)
ob_pylon_001.lineart.crease_threshold = 0.0
ob_pylon.location = (0.0, 0.0, 3.0)
ob_pylon.scale = (1.0, 1.0, 3.0)
ob_pylon.lineart.crease_threshold = 0.0
ob_tower.location = (0.0, 0.0, 3.0)
ob_tower.scale = (1.0, 1.0, 3.0)
ob_tower.lineart.crease_threshold = 0.0
ob_sun.location = (-3.742, -2.702, 7.798)
ob_sun.lineart.crease_threshold = 0.0
_c = ob_sun.constraints.new('TRACK_TO'); _c.name = 'AutoTrack'
_c.active = False
_c = ob_sun.constraints.new('TRACK_TO'); _c.name = 'AutoTrack.001'
_c.active = False
_c = ob_sun.constraints.new('TRACK_TO'); _c.name = 'AutoTrack.002'
_c.target = ob_tower
ob_empty.location = (-1.855, -5.777, 6.504)
ob_empty.empty_image_offset = (0.0, 0.0)
ob_empty.lineart.crease_threshold = 0.0

# ---- collection membership
col_collection_1.objects.link(ob_wire)
col_collection_1.objects.link(ob_pylon_001)
col_collection_1.objects.link(ob_pylon)
col_collection_1.objects.link(ob_tower)
col_collection_1.objects.link(ob_sun)
col_collection_1.objects.link(ob_empty)

# ---- scene / render settings (as saved in the file)
scene.frame_start = 1; scene.frame_end = 250; scene.frame_set(1)
scene.render.engine = 'BLENDER_EEVEE_NEXT'
scene.render.resolution_percentage = 50
scene.render.dither_intensity = 0.0
scene.cycles.use_denoising = False
scene.cycles.samples = 128
scene.cycles.sampling_pattern = 'TABULATED_SOBOL'
scene.cycles.use_adaptive_sampling = False
scene.cycles.use_light_tree = False
scene.cycles.blur_glossy = 0.0
scene.cycles.sample_clamp_indirect = 0.0
scene.view_settings.view_transform = 'Standard'
bpy.context.view_layer.update()

# ---- added for rendering (the .blend has no active camera): camera
cam_auto = bpy.data.cameras.new('AutoCamera')
cam_auto.lens = 50.0
cam_auto.sensor_width = 36.0
cam_auto.clip_end = 1000.0
ob_auto_camera = bpy.data.objects.new('AutoCamera', cam_auto)
scene.collection.objects.link(ob_auto_camera)
ob_auto_camera.location = (8.62794, -10.3535, 11.4023)
ob_auto_camera.rotation_euler = (1.09748, -7.21219e-08, 0.694738)
scene.camera = ob_auto_camera
bpy.context.view_layer.update()
